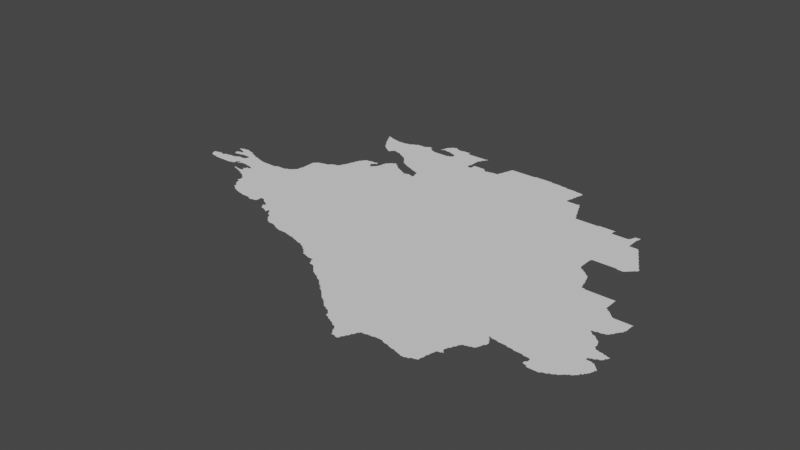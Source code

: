 # Source: krasnodar.blend  (saved by Blender 3.3.6; exported with 4.5.12 LTS)
import bpy
from mathutils import Matrix  # noqa: F401  (used for matrix-valued properties, if any)

bpy.ops.wm.read_factory_settings(use_empty=True)
scene = bpy.context.scene
scene.name = 'Scene'

# ---- collections
col_collection = bpy.data.collections.new('Collection'); scene.collection.children.link(col_collection)

# ---- node groups
ng_auto_smooth = bpy.data.node_groups.new('Auto Smooth', 'GeometryNodeTree')
_s = ng_auto_smooth.interface.new_socket(name='Geometry', in_out='OUTPUT', socket_type='NodeSocketGeometry')
_s = ng_auto_smooth.interface.new_socket(name='Geometry', in_out='INPUT', socket_type='NodeSocketGeometry')
_s = ng_auto_smooth.interface.new_socket(name='Angle', in_out='INPUT', socket_type='NodeSocketFloat')
_s.subtype = 'ANGLE'
_s.min_value = 0.0
_s.max_value = 3.142
ng_auto_smooth.is_modifier = True
_N = ng_auto_smooth.nodes; _L = ng_auto_smooth.links
n0 = _N.new('NodeGroupOutput'); n0.name = 'Group Output'; n0.location = (480, -100)
n1 = _N.new('NodeGroupInput'); n1.name = 'Group Input'; n1.location = (-420, -300)
n2 = _N.new('NodeGroupInput'); n2.name = 'Group Input.001'; n2.location = (-60, -100)
n3 = _N.new('GeometryNodeSetShadeSmooth'); n3.name = 'Set Shade Smooth'; n3.location = (120, -100)
n3.domain = 'EDGE'
n4 = _N.new('GeometryNodeSetShadeSmooth'); n4.name = 'Set Shade Smooth.001'; n4.location = (300, -100)
n5 = _N.new('GeometryNodeInputMeshEdgeAngle'); n5.name = 'Edge Angle'; n5.location = (-420, -220)
n6 = _N.new('GeometryNodeInputEdgeSmooth'); n6.name = 'Is Edge Smooth'; n6.location = (-60, -160)
n7 = _N.new('GeometryNodeInputShadeSmooth'); n7.name = 'Is Face Smooth'; n7.location = (-240, -340)
n8 = _N.new('FunctionNodeBooleanMath'); n8.name = 'Boolean Math'; n8.location = (-60, -220)
n9 = _N.new('FunctionNodeCompare'); n9.name = 'Compare'; n9.location = (-240, -180)
n9.operation = 'LESS_EQUAL'
_L.new(n5.outputs[0], n9.inputs[0])
_L.new(n4.outputs[0], n0.inputs[0])
_L.new(n1.outputs[1], n9.inputs[1])
_L.new(n9.outputs[0], n8.inputs[0])
_L.new(n7.outputs[0], n8.inputs[1])
_L.new(n2.outputs[0], n3.inputs[0])
_L.new(n6.outputs[0], n3.inputs[1])
_L.new(n3.outputs[0], n4.inputs[0])
_L.new(n8.outputs[0], n3.inputs[2])
n0.is_active_output = True

# ---- world
world_world = bpy.data.worlds.new('World'); scene.world = world_world
world_world.use_nodes = True; world_world.node_tree.nodes.clear()
_N = world_world.node_tree.nodes; _L = world_world.node_tree.links
n0 = _N.new('ShaderNodeOutputWorld'); n0.name = 'World Output'; n0.location = (300, 300)
n1 = _N.new('ShaderNodeBackground'); n1.name = 'Background'; n1.location = (10, 300)
n1.inputs[0].default_value = (0.05088, 0.05088, 0.05088, 1.0)
_L.new(n1.outputs[0], n0.inputs[0])
n0.is_active_output = True
world_world.color = (0.05088, 0.05088, 0.05088)
world_world.use_sun_shadow = False
world_world.sun_shadow_jitter_overblur = 0.0

# ---- meshes
me_mesh = bpy.data.meshes.new('Mesh')
me_mesh.from_pydata([(36.72, 45.12, -4.578e-08), (36.73, 45.12, -8.52e-08), (36.75, 45.12, -8.324e-08), (36.77, 45.12, -8.324e-08), (36.79, 45.12, -9.515e-08), (36.6, 45.2, -5.438e-08), (36.6, 45.2, -4.217e-08), (36.62, 45.16, -6.592e-08), (36.62, 45.17, -7.713e-08), (36.61, 45.19, -8.93e-08), (36.61, 45.2, -7.937e-08), (36.64, 45.14, -4.439e-08), (36.63, 45.15, -8.755e-08), (36.63, 45.21, -8.751e-08), (36.65, 45.14, -8.086e-08), (36.72, 45.18, -9.988e-08), (36.65, 45.21, -9.43e-08), (36.66, 45.22, -4.439e-08), (36.67, 45.13, -8.99e-08), (36.67, 45.22, -7.547e-08), (36.69, 45.13, -9.002e-08), (36.69, 45.22, -6.57e-08), (36.71, 45.13, -9.525e-08), (36.71, 45.21, -9.151e-08), (36.7, 45.22, -3.329e-08), (36.73, 45.21, -8.826e-08), (36.74, 45.22, -3.329e-08), (36.75, 45.23, -7.814e-08), (36.76, 45.41, -4.217e-08), (36.76, 45.42, -4.217e-08), (36.77, 45.23, -9.409e-08), (36.76, 45.41, -7.491e-08), (36.76, 45.42, -8.99e-08), (36.77, 45.41, -9.341e-08), (36.77, 45.41, -4.162e-08), (36.78, 45.41, -6.511e-08), (36.79, 45.41, -1.004e-07), (36.77, 45.43, -7.732e-08), (36.79, 45.23, -9.458e-08), (36.8, 45.24, -4.162e-08), (36.8, 45.31, -5.693e-08), (36.79, 45.33, -8.384e-08), (36.79, 45.35, -8.305e-08), (36.8, 45.4, -4.528e-08), (36.79, 45.43, -9.926e-08), (36.79, 45.44, -6.352e-08), (36.81, 45.12, -1.073e-07), (36.83, 45.12, -8.74e-08), (36.85, 45.12, -8.74e-08), (36.87, 45.12, -8.74e-08), (36.89, 45.12, -8.74e-08), (36.91, 45.12, -7.918e-08), (36.92, 45.12, -4.162e-08), (37.03, 45.07, -4.162e-08), (37.04, 45.07, -6.511e-08), (37.04, 45.07, -5.716e-08), (37.06, 45.06, -4.439e-08), (37.05, 45.07, -8.157e-08), (37.05, 45.07, -7.14e-08), (37.06, 45.07, -9.427e-08), (37.06, 45.07, -8.016e-08), (37.07, 45.06, -7.277e-08), (37.07, 45.07, -8.914e-08), (37.09, 45.05, -8.664e-08), (37.09, 45.07, -8.48e-08), (37.12, 45.04, -4.439e-08), (37.11, 45.05, -9.43e-08), (37.11, 45.06, -6.972e-08), (36.81, 45.24, -6.876e-08), (36.81, 45.31, -8.956e-08), (36.81, 45.35, -9.311e-08), (36.81, 45.36, -5.76e-08), (36.81, 45.4, -1.035e-07), (36.83, 45.24, -7.588e-08), (36.83, 45.31, -8.975e-08), (36.84, 45.33, -9.988e-08), (36.83, 45.36, -8.157e-08), (36.83, 45.39, -8.914e-08), (36.85, 45.24, -8.299e-08), (36.85, 45.32, -8.279e-08), (36.86, 45.34, -9.988e-08), (36.84, 45.37, -4.162e-08), (36.84, 45.38, -3.329e-08), (36.85, 45.37, -4.772e-08), (36.85, 45.38, -4.994e-08), (36.85, 45.37, -7.491e-08), (36.85, 45.38, -6.076e-08), (36.86, 45.37, -9.277e-08), (36.86, 45.38, -9.918e-08), (36.85, 45.36, -9.739e-08), (36.85, 45.39, -9.848e-08), (36.87, 45.44, -9.281e-08), (36.89, 45.25, -1.023e-07), (36.87, 45.25, -9.143e-08), (36.87, 45.32, -6.784e-08), (36.89, 45.26, -6.409e-08), (36.88, 45.32, -4.162e-08), (36.89, 45.33, -9.475e-08), (36.89, 45.43, -9.848e-08), (36.91, 45.27, -8.523e-08), (36.91, 45.33, -9.237e-08), (36.91, 45.43, -9.169e-08), (36.93, 45.13, -9.221e-08), (36.93, 45.27, -8.975e-08), (36.93, 45.33, -9.152e-08), (36.93, 45.43, -8.08e-08), (36.95, 45.13, -9.126e-08), (36.95, 45.27, -9.144e-08), (36.95, 45.33, -9.261e-08), (36.95, 45.41, -9.633e-08), (36.94, 45.42, -5.438e-08), (36.97, 45.14, -8.061e-08), (36.97, 45.15, -9.019e-08), (36.97, 45.15, -9.739e-08), (36.97, 45.17, -9.192e-08), (36.97, 45.27, -9.28e-08), (36.97, 45.33, -9.094e-08), (36.98, 45.4, -7.649e-08), (36.97, 45.41, -8.25e-08), (36.98, 45.15, -5.951e-08), (36.98, 45.15, -4.162e-08), (36.99, 45.18, -5.993e-08), (36.99, 45.19, -9.848e-08), (36.99, 45.29, -7.951e-08), (37.0, 45.31, 3.61e-08), (36.99, 45.33, -8.192e-08), (36.99, 45.39, -8.872e-08), (37.01, 45.15, -3.329e-08), (37.01, 45.15, -3.329e-08), (37.01, 45.15, -4.994e-08), (37.01, 45.16, -4.994e-08), (37.02, 45.15, -4.217e-08), (37.02, 45.16, -8.99e-08), (37.02, 45.17, -7.588e-08), (37.01, 45.19, -9.845e-08), (37.03, 45.29, -9.988e-08), (37.01, 45.39, -8.25e-08), (37.02, 45.16, -5.527e-08), (37.03, 45.17, -9.067e-08), (37.03, 45.37, -9.848e-08), (37.03, 45.38, -5.76e-08), (37.06, 45.18, -4.162e-08), (37.04, 45.18, -6.293e-08), (37.05, 45.18, -7.879e-08), (37.06, 45.18, -9.478e-08), (37.05, 45.37, -9.073e-08), (37.07, 45.18, -4.994e-08), (37.09, 45.3, -9.364e-08), (37.07, 45.37, -8.49e-08), (37.09, 45.18, -6.48e-08), (37.09, 45.36, -7.369e-08), (37.11, 45.18, -8.305e-08), (37.11, 45.35, -9.448e-08), (37.1, 45.36, -4.162e-08), (36.81, 45.44, -7.915e-08), (36.83, 45.44, -8.517e-08), (36.85, 45.45, -8.674e-08), (36.89, 45.44, -5.76e-08), (37.37, 44.79, -7.584e-08), (37.39, 44.75, -7.803e-08), (37.39, 44.77, -9.253e-08), (37.39, 44.79, -9.791e-08), (37.41, 44.74, -8.381e-08), (37.41, 44.75, -9.799e-08), (37.44, 44.72, -7.654e-08), (37.43, 44.73, -9.182e-08), (37.13, 45.04, -1.018e-07), (37.13, 45.06, -4.994e-08), (37.15, 45.03, -8.694e-08), (37.15, 45.06, -4.994e-08), (37.15, 45.09, -4.162e-08), (37.15, 45.09, -3.329e-08), (37.15, 45.09, -8.186e-08), (37.15, 45.1, -7.741e-08), (37.16, 45.1, -9.988e-08), (37.16, 45.09, -5.327e-08), (37.16, 45.11, -6.904e-08), (37.18, 45.02, -4.412e-08), (37.17, 45.03, -9.369e-08), (37.17, 45.07, -9.257e-08), (37.17, 45.09, -9.766e-08), (37.17, 45.11, -9.926e-08), (37.19, 45.01, -9.648e-08), (37.21, 45.13, -1e-07), (37.17, 45.13, -8.918e-08), (37.22, 45.0, -4.412e-08), (37.21, 45.01, -8.556e-08), (37.23, 44.99, -8.032e-08), (37.26, 44.98, -7.628e-08), (37.25, 44.99, -9.317e-08), (37.28, 44.96, -3.329e-08), (37.27, 44.97, -8.643e-08), (37.3, 44.89, -4.439e-08), (37.3, 44.89, -5.28e-08), (37.29, 44.95, -7.894e-08), (37.38, 45.05, -9.988e-08), (37.31, 44.87, -7.491e-08), (37.31, 44.89, -9.28e-08), (37.31, 44.89, -8.74e-08), (37.32, 44.89, -9.589e-08), (37.32, 44.91, -9.553e-08), (37.31, 44.93, -8.472e-08), (37.31, 44.95, -9.926e-08), (37.34, 44.84, -4.439e-08), (37.34, 44.85, -7.109e-08), (37.33, 44.87, -9.587e-08), (37.35, 44.81, -7.135e-08), (37.35, 44.83, -9.349e-08), (37.37, 44.81, -9.959e-08), (37.13, 45.17, -8.435e-08), (37.13, 45.22, -9.988e-08), (37.19, 45.33, -9.891e-08), (37.13, 45.35, -8.874e-08), (37.15, 45.17, -8.983e-08), (37.15, 45.34, -8.566e-08), (37.18, 45.16, -4.528e-08), (37.17, 45.17, -9.936e-08), (37.17, 45.34, -6.972e-08), (37.19, 45.13, -9.002e-08), (37.19, 45.16, -8.428e-08), (37.18, 45.34, -4.439e-08), (37.21, 45.15, -9.579e-08), (37.21, 45.33, -9.275e-08), (37.23, 45.33, -9.094e-08), (37.32, 45.26, -9.988e-08), (37.25, 45.33, -8.975e-08), (37.27, 45.33, -8.99e-08), (37.29, 45.33, -8.975e-08), (37.31, 45.33, -9.426e-08), (37.33, 45.33, -9.432e-08), (37.35, 45.33, -9.418e-08), (37.37, 45.33, -9.758e-08), (37.37, 45.34, -5.845e-08), (37.43, 45.35, -9.886e-08), (37.39, 45.35, -8.263e-08), (37.41, 45.35, -8.99e-08), (37.5, 45.19, -9.988e-08), (37.45, 44.71, -8.383e-08), (37.48, 44.7, -4.162e-08), (37.47, 44.71, -9.246e-08), (37.49, 44.77, -9.988e-08), (37.49, 44.7, -8.028e-08), (37.51, 44.69, -8.738e-08), (37.54, 44.68, -4.162e-08), (37.53, 44.69, -9.246e-08), (37.55, 44.68, -7.796e-08), (37.57, 44.68, -9.765e-08), (37.59, 44.67, -8.647e-08), (37.61, 44.67, -8.928e-08), (37.71, 44.73, -9.988e-08), (37.63, 44.67, -9.156e-08), (37.65, 44.67, -9.313e-08), (37.67, 44.67, -8.827e-08), (37.69, 44.66, -6.564e-08), (37.69, 44.67, -9.848e-08), (37.71, 44.65, -8.639e-08), (37.73, 44.65, -8.48e-08), (37.75, 44.66, -9.418e-08), (37.64, 45.0, -9.988e-08), (37.84, 44.87, -9.988e-08), (37.52, 45.31, -9.364e-08), (37.45, 45.35, -9.418e-08), (37.47, 45.35, -9.002e-08), (37.49, 45.35, -9.848e-08), (37.49, 45.36, -6.835e-08), (37.51, 45.37, -8.785e-08), (37.53, 45.37, -9.926e-08), (37.53, 45.38, -6.928e-08), (37.75, 45.22, -9.988e-08), (37.55, 45.39, -8.971e-08), (37.56, 45.4, -9.407e-08), (37.57, 45.41, -7.095e-08), (37.58, 45.42, -4.578e-08), (37.59, 45.43, -9.614e-08), (37.65, 45.34, -9.364e-08), (37.59, 45.45, -9.039e-08), (37.6, 45.49, -7.852e-08), (37.6, 45.51, -5.842e-08), (37.6, 45.55, -6.851e-08), (37.6, 45.57, -7.491e-08), (37.6, 45.59, -7.491e-08), (37.6, 45.61, -8.257e-08), (37.6, 45.63, -6.945e-08), (37.6, 45.64, -3.329e-08), (37.59, 45.47, -9.503e-08), (37.6, 45.53, -8.389e-08), (37.61, 45.65, -8.5e-08), (37.62, 45.66, -5.527e-08), (37.67, 45.61, -9.988e-08), (37.63, 45.67, -9.033e-08), (37.64, 45.68, -5.438e-08), (37.72, 45.44, -9.988e-08), (37.65, 45.68, -7.937e-08), (37.67, 45.69, -8.796e-08), (37.69, 45.69, -9.151e-08), (37.7, 45.7, -3.329e-08), (37.73, 45.7, -9.77e-08), (37.71, 45.7, -7.218e-08), (37.75, 45.71, -8.883e-08), (37.76, 45.72, -3.329e-08), (37.76, 46.65, -7.058e-08), (37.74, 46.67, -3.329e-08), (37.74, 46.68, -4.772e-08), (37.75, 46.67, -7.741e-08), (37.75, 46.68, -8.99e-08), (37.75, 46.67, -4.412e-08), (37.76, 46.67, -9.427e-08), (37.75, 46.67, -8.279e-08), (37.74, 46.68, -4.162e-08), (37.75, 46.68, -4.162e-08), (37.77, 44.66, -7.284e-08), (37.79, 44.71, -8.981e-08), (37.79, 44.73, -8.73e-08), (37.78, 44.66, -4.162e-08), (37.78, 44.67, -9.114e-08), (37.79, 44.67, -8.386e-08), (37.79, 44.67, -9.739e-08), (37.79, 44.69, -8.953e-08), (37.8, 44.67, -6.382e-08), (37.8, 44.67, -4.528e-08), (37.81, 44.73, -9.093e-08), (37.84, 44.72, -8.015e-08), (37.83, 44.73, -9.5e-08), (37.86, 44.7, -6.57e-08), (37.85, 44.71, -8.695e-08), (37.87, 44.69, -7.787e-08), (37.9, 44.68, -5.771e-08), (37.89, 44.69, -9.5e-08), (37.92, 44.62, -4.412e-08), (37.91, 44.63, -3.329e-08), (37.91, 44.63, -7.741e-08), (37.91, 44.64, -4.772e-08), (37.92, 44.63, -8.499e-08), (37.92, 44.64, -7.741e-08), (37.92, 44.64, -3.329e-08), (37.91, 44.67, -8.956e-08), (37.93, 44.6, -6.084e-08), (37.93, 44.61, -9.411e-08), (37.93, 44.65, -8.523e-08), (37.93, 44.67, -9.926e-08), (37.95, 44.59, -8.45e-08), (37.98, 44.58, -4.439e-08), (37.97, 44.59, -9.328e-08), (37.98, 44.76, -9.988e-08), (37.99, 44.58, -8.693e-08), (38.01, 44.57, -8.914e-08), (38.02, 44.56, -4.162e-08), (38.03, 44.56, -4.162e-08), (38.02, 44.56, -8.99e-08), (38.03, 44.57, -8.357e-08), (38.03, 44.56, -7.491e-08), (38.03, 44.57, -6.12e-08), (38.03, 44.58, -4.861e-08), (38.03, 44.59, -9.951e-08), (38.05, 44.59, -9.955e-08), (38.06, 44.55, -3.329e-08), (38.05, 44.58, -5.327e-08), (38.08, 44.54, -5.438e-08), (38.07, 44.55, -8.148e-08), (38.07, 44.55, -8.449e-08), (38.08, 44.55, -9.739e-08), (38.07, 44.57, -9.392e-08), (37.93, 45.21, -9.988e-08), (38.06, 44.96, -9.988e-08), (37.86, 45.32, -8.74e-08), (37.85, 45.58, -9.988e-08), (38.08, 45.49, -9.988e-08), (38.01, 45.34, -7.491e-08), (37.77, 45.73, -8.848e-08), (37.78, 45.74, -4.528e-08), (37.79, 45.74, -8.547e-08), (37.81, 45.75, -9.72e-08), (37.83, 45.75, -5.052e-08), (38.05, 45.75, -9.988e-08), (37.85, 45.77, -9.024e-08), (37.86, 45.79, -7.753e-08), (37.86, 45.8, -4.162e-08), (37.87, 45.81, -9.722e-08), (37.88, 45.83, -8.025e-08), (37.88, 45.84, -4.412e-08), (37.89, 45.85, -9.299e-08), (37.89, 45.87, -8.738e-08), (37.9, 45.89, -7.237e-08), (37.9, 45.9, -4.439e-08), (38.07, 45.99, -1.037e-07), (37.91, 45.91, -9.473e-08), (37.91, 45.93, -8.777e-08), (37.92, 45.95, -9.62e-08), (37.92, 45.96, -7.232e-08), (37.93, 45.97, -9.195e-08), (37.93, 45.99, -7.468e-08), (37.95, 45.99, -9.841e-08), (37.95, 46.01, -8.188e-08), (37.97, 46.03, -8.218e-08), (37.98, 46.04, -3.329e-08), (37.99, 46.04, -6.953e-08), (38.01, 46.04, -7.915e-08), (38.03, 46.05, -8.48e-08), (38.05, 46.05, -8.952e-08), (38.07, 46.01, -9.614e-08), (38.07, 46.05, -9.144e-08), (37.94, 46.4, -5.527e-08), (37.95, 46.39, -8.809e-08), (37.97, 46.38, -6.792e-08), (37.97, 46.39, -9.848e-08), (37.99, 46.37, -8.707e-08), (38.01, 46.37, -8.065e-08), (38.01, 46.39, -9.76e-08), (38.02, 46.39, -8.286e-08), (38.08, 46.4, -3.329e-08), (37.78, 46.61, -7.01e-08), (37.77, 46.63, -8.785e-08), (37.77, 46.65, -9.926e-08), (37.77, 46.67, -8.723e-08), (37.8, 46.58, -6.193e-08), (37.79, 46.59, -8.505e-08), (37.79, 46.61, -9.634e-08), (37.8, 46.63, -9.988e-08), (37.79, 46.66, -7.486e-08), (37.82, 46.54, -9.43e-08), (37.81, 46.55, -8.2e-08), (37.81, 46.57, -1.04e-07), (37.81, 46.65, -9.246e-08), (37.8, 46.66, -4.162e-08), (37.84, 46.51, -7.311e-08), (37.83, 46.53, -9.006e-08), (37.83, 46.65, -8.529e-08), (37.86, 46.48, -8.494e-08), (37.85, 46.49, -8.472e-08), (37.85, 46.51, -9.926e-08), (37.85, 46.64, -8.076e-08), (37.88, 46.45, -7.311e-08), (37.87, 46.47, -9.052e-08), (37.87, 46.64, -8.256e-08), (37.89, 46.43, -7.698e-08), (37.89, 46.45, -9.926e-08), (37.93, 46.63, -9.887e-08), (37.89, 46.63, -9.811e-08), (37.89, 46.64, -4.756e-08), (37.91, 46.42, -6.95e-08), (37.91, 46.43, -9.849e-08), (37.91, 46.63, -9.364e-08), (37.93, 46.41, -9.083e-08), (37.95, 46.63, -9.722e-08), (37.97, 46.48, -9.988e-08), (37.97, 46.63, -9.156e-08), (37.99, 46.63, -9.089e-08), (38.01, 46.63, -9.536e-08), (38.02, 46.64, -4.439e-08), (38.03, 46.41, -9.663e-08), (38.03, 46.64, -6.187e-08), (38.05, 46.41, -9.264e-08), (38.21, 46.52, -9.988e-08), (38.05, 46.64, -9.258e-08), (38.07, 46.41, -9.585e-08), (38.07, 46.65, -9.079e-08), (38.08, 46.66, -4.217e-08), (38.14, 44.48, -6.549e-08), (38.16, 44.46, -4.162e-08), (38.15, 44.47, -9.377e-08), (38.18, 44.44, -3.329e-08), (38.17, 44.45, -7.657e-08), (38.19, 44.43, -7.778e-08), (38.21, 44.42, -7.325e-08), (38.21, 44.43, -9.939e-08), (38.23, 44.42, -8.324e-08), (38.25, 44.42, -8.324e-08), (38.27, 44.42, -8.468e-08), (38.29, 44.41, -8.694e-08), (38.35, 44.51, -9.988e-08), (38.31, 44.4, -6.409e-08), (38.31, 44.41, -9.681e-08), (38.33, 44.39, -8.98e-08), (38.35, 44.38, -7.954e-08), (38.35, 44.39, -9.661e-08), (38.37, 44.38, -8.091e-08), (38.39, 44.37, -8.99e-08), (38.09, 44.53, -8.324e-08), (38.14, 44.56, -9.988e-08), (38.23, 44.77, -9.988e-08), (38.11, 44.52, -6.606e-08), (38.11, 44.53, -9.748e-08), (38.13, 44.49, -7.749e-08), (38.13, 44.51, -9.723e-08), (38.49, 44.77, -9.988e-08), (38.22, 45.16, -9.988e-08), (38.32, 44.99, -9.988e-08), (38.46, 45.22, -9.988e-08), (38.1, 45.29, -9.988e-08), (38.19, 45.32, -7.491e-08), (38.23, 45.36, -9.988e-08), (38.39, 45.34, -8.74e-08), (38.3, 45.47, -9.988e-08), (38.27, 45.68, -9.988e-08), (38.09, 45.95, -9.874e-08), (38.09, 45.97, -8.032e-08), (38.08, 45.98, -4.412e-08), (38.09, 46.01, -7.627e-08), (38.09, 46.03, -9.926e-08), (38.09, 46.05, -9.369e-08), (38.1, 46.06, -4.162e-08), (38.11, 45.95, -9.34e-08), (38.12, 45.96, -6.126e-08), (38.11, 46.03, -8.382e-08), (38.11, 46.05, -9.38e-08), (38.11, 46.06, -5.577e-08), (38.19, 45.94, -9.988e-08), (38.13, 45.97, -9.05e-08), (38.14, 45.98, -5.327e-08), (38.12, 46.04, -4.162e-08), (38.12, 46.04, -3.329e-08), (38.15, 45.99, -9.153e-08), (38.16, 46.01, -9.436e-08), (38.16, 46.02, -7.254e-08), (38.17, 46.03, -9.932e-08), (38.17, 46.05, -8.914e-08), (38.17, 46.07, -8.756e-08), (38.22, 46.1, -9.988e-08), (38.32, 45.99, -9.988e-08), (38.39, 46.08, -8.878e-08), (38.39, 46.07, -9.555e-08), (38.09, 46.4, -6.717e-08), (38.11, 46.4, -7.267e-08), (38.14, 46.38, -6.95e-08), (38.13, 46.39, -9.095e-08), (38.15, 46.37, -7.787e-08), (38.18, 46.09, -7.759e-08), (38.18, 46.1, -5.527e-08), (38.18, 46.36, -7.596e-08), (38.17, 46.37, -9.64e-08), (38.19, 46.11, -8.928e-08), (38.2, 46.12, -5.327e-08), (38.19, 46.35, -8.238e-08), (38.21, 46.13, -8.768e-08), (38.22, 46.14, -4.162e-08), (38.22, 46.34, -6.703e-08), (38.21, 46.35, -9.597e-08), (38.23, 46.15, -8.043e-08), (38.24, 46.32, -6.703e-08), (38.23, 46.33, -9.37e-08), (38.25, 46.15, -8.811e-08), (38.26, 46.17, -8.195e-08), (38.26, 46.17, -5.993e-08), (38.25, 46.16, -8.99e-08), (38.25, 46.17, -4.217e-08), (38.25, 46.16, -5.527e-08), (38.26, 46.3, -6.703e-08), (38.25, 46.31, -9.38e-08), (38.31, 46.13, -9.326e-08), (38.27, 46.15, -9.587e-08), (38.27, 46.16, -6.516e-08), (38.28, 46.27, -6.796e-08), (38.27, 46.29, -9.864e-08), (38.33, 46.11, -9.543e-08), (38.29, 46.15, -7.395e-08), (38.29, 46.25, -7.55e-08), (38.29, 46.27, -9.725e-08), (38.3, 46.14, -3.329e-08), (38.31, 46.23, -7.952e-08), (38.31, 46.25, -9.926e-08), (38.32, 46.12, -6.326e-08), (38.34, 46.22, -5.438e-08), (38.33, 46.23, -9.573e-08), (38.35, 46.09, -9.926e-08), (38.35, 46.1, -7.299e-08), (38.35, 46.21, -8.685e-08), (38.37, 46.09, -8.472e-08), (38.38, 46.2, -4.412e-08), (38.37, 46.21, -9.932e-08), (38.39, 46.19, -8.032e-08), (38.09, 46.67, -8.473e-08), (38.11, 46.67, -9.508e-08), (38.12, 46.68, -6.193e-08), (38.13, 46.69, -8.867e-08), (38.15, 46.69, -9.275e-08), (38.17, 46.69, -9.275e-08), (38.21, 46.69, -9.81e-08), (38.19, 46.69, -9.275e-08), (38.23, 46.69, -9.926e-08), (38.23, 46.7, -7.058e-08), (38.29, 46.69, -1.017e-07), (38.25, 46.71, -8.826e-08), (38.26, 46.72, -6.086e-08), (38.33, 46.67, -9.492e-08), (38.29, 46.71, -8.876e-08), (38.31, 46.69, -8.038e-08), (38.35, 46.66, -8.128e-08), (38.32, 46.68, -4.217e-08), (38.39, 46.65, -9.87e-08), (38.37, 46.65, -9.791e-08), (38.37, 46.66, -4.756e-08), (38.27, 46.72, -7.38e-08), (38.29, 46.73, -7.797e-08), (38.39, 46.74, -4.994e-08), (38.39, 46.74, -6.853e-08), (38.39, 46.74, -3.329e-08), (38.39, 46.74, -5.993e-08), (38.4, 46.74, -6.076e-08), (38.4, 46.75, -7.142e-08), (38.4, 46.76, -4.162e-08), (38.43, 44.37, -8.99e-08), (38.45, 44.37, -8.99e-08), (38.47, 44.37, -8.983e-08), (38.5, 44.36, -3.329e-08), (38.49, 44.37, -9.973e-08), (38.51, 44.36, -7.417e-08), (38.53, 44.36, -8.615e-08), (38.55, 44.35, -9.83e-08), (38.57, 44.35, -9.111e-08), (38.6, 44.34, -7.049e-08), (38.59, 44.35, -9.535e-08), (38.61, 44.34, -7.513e-08), (38.63, 44.33, -8.768e-08), (38.71, 44.44, -9.988e-08), (38.66, 44.32, -6.791e-08), (38.65, 44.33, -9.246e-08), (38.67, 44.32, -9.215e-08), (38.69, 44.31, -8.529e-08), (38.71, 44.31, -9.516e-08), (38.7, 44.86, -9.988e-08), (38.6, 45.07, -9.988e-08), (38.47, 45.52, -9.988e-08), (38.61, 45.33, -9.364e-08), (38.74, 45.24, -9.988e-08), (38.58, 45.73, -9.988e-08), (38.43, 46.05, -9.668e-08), (38.41, 46.07, -8.566e-08), (38.43, 46.06, -6.3e-08), (38.51, 45.97, -9.988e-08), (38.45, 46.05, -8.684e-08), (38.47, 46.03, -9.879e-08), (38.47, 46.04, -6.638e-08), (38.49, 46.03, -9.89e-08), (38.49, 46.04, -5.845e-08), (38.51, 46.04, -8.091e-08), (38.53, 46.05, -8.756e-08), (38.57, 46.04, -7.534e-08), (38.55, 46.04, -7.759e-08), (38.57, 46.03, -9.77e-08), (38.58, 46.07, -4.661e-08), (38.59, 46.03, -9.97e-08), (38.59, 46.05, -9.8e-08), (38.59, 46.07, -9.692e-08), (38.72, 45.88, -9.988e-08), (38.42, 46.18, -4.162e-08), (38.41, 46.19, -9.446e-08), (38.43, 46.18, -8.377e-08), (38.45, 46.17, -8.972e-08), (38.47, 46.16, -6.733e-08), (38.47, 46.17, -9.961e-08), (38.49, 46.15, -8.664e-08), (38.52, 46.14, -5.438e-08), (38.51, 46.15, -9.522e-08), (38.61, 46.53, -9.988e-08), (38.53, 46.14, -8.641e-08), (38.55, 46.13, -8.972e-08), (38.58, 46.09, -4.994e-08), (38.57, 46.11, -6.616e-08), (38.57, 46.13, -9.929e-08), (38.66, 46.09, -9.988e-08), (38.71, 46.25, -9.988e-08), (38.41, 46.65, -9.416e-08), (38.43, 46.65, -9.156e-08), (38.45, 46.65, -9.391e-08), (38.47, 46.65, -9.275e-08), (38.51, 46.65, -9.275e-08), (38.53, 46.65, -9.253e-08), (38.55, 46.65, -9.284e-08), (38.55, 46.66, -5.261e-08), (38.57, 46.66, -7.708e-08), (38.58, 46.72, -7.279e-08), (38.59, 46.67, -8.888e-08), (38.6, 46.69, -8.089e-08), (38.59, 46.71, -8.664e-08), (38.61, 46.75, -9.988e-08), (38.77, 46.75, -9.988e-08), (38.4, 46.74, -4.162e-08), (38.41, 46.75, -9.062e-08), (38.41, 46.77, -9.246e-08), (38.42, 46.81, -7.074e-08), (38.42, 46.82, -4.162e-08), (38.43, 46.76, -8.157e-08), (38.41, 46.79, -9.842e-08), (38.43, 46.83, -9.04e-08), (38.44, 46.84, -5.868e-08), (38.45, 46.76, -8.386e-08), (38.45, 46.85, -8.616e-08), (38.47, 46.75, -8.928e-08), (38.46, 46.86, -6.058e-08), (38.47, 46.87, -7.787e-08), (38.49, 46.75, -9.43e-08), (38.49, 46.87, -9.573e-08), (38.49, 46.88, -5.216e-08), (38.52, 46.74, -4.162e-08), (38.51, 46.75, -9.012e-08), (38.51, 46.87, -8.99e-08), (38.5, 46.88, -3.329e-08), (38.53, 46.74, -7.277e-08), (38.53, 46.86, -7.595e-08), (38.55, 46.73, -8.694e-08), (38.57, 46.73, -9.566e-08), (38.55, 46.85, -9.564e-08), (38.54, 46.86, -4.439e-08), (38.57, 46.85, -9.215e-08), (38.59, 46.85, -9.458e-08), (38.6, 46.86, -4.162e-08), (38.61, 46.86, -5.427e-08), (38.63, 46.86, -8.244e-08), (38.65, 46.86, -8.164e-08), (38.69, 46.83, -1.008e-07), (38.67, 46.86, -8.606e-08), (38.68, 46.85, -8.74e-08), (38.68, 46.87, -7.908e-08), (38.71, 46.83, -9.514e-08), (39.02, 44.13, -6.835e-08), (39.01, 44.15, -8.664e-08), (39.04, 44.1, -3.329e-08), (39.03, 44.11, -8.358e-08), (39.03, 44.13, -9.853e-08), (38.73, 44.3, -6.207e-08), (38.73, 44.31, -9.926e-08), (38.75, 44.29, -8.928e-08), (38.77, 44.28, -6.835e-08), (38.77, 44.29, -9.76e-08), (38.8, 44.26, -4.162e-08), (38.79, 44.27, -8.959e-08), (38.81, 44.25, -8.453e-08), (38.83, 44.23, -7.468e-08), (38.83, 44.25, -9.666e-08), (38.85, 44.21, -7.627e-08), (38.85, 44.23, -9.384e-08), (38.93, 44.4, -9.988e-08), (38.87, 44.19, -7.87e-08), (38.87, 44.21, -9.643e-08), (38.89, 44.19, -9.089e-08), (38.91, 44.18, -7.111e-08), (38.91, 44.19, -9.744e-08), (38.93, 44.18, -7.29e-08), (38.95, 44.17, -8.94e-08), (38.97, 44.17, -8.952e-08), (38.99, 44.17, -9.089e-08), (39.13, 44.53, -9.988e-08), (39.01, 44.17, -9.959e-08), (38.84, 44.66, -9.988e-08), (38.9, 44.88, -9.988e-08), (39.06, 44.76, -9.988e-08), (38.85, 45.14, -9.988e-08), (39.05, 45.15, -9.988e-08), (38.83, 45.33, -4.994e-08), (38.98, 45.46, -9.988e-08), (38.92, 45.34, -8.74e-08), (39.06, 45.32, -8.74e-08), (38.86, 45.74, -9.988e-08), (39.12, 45.78, -9.988e-08), (38.82, 46.11, -9.988e-08), (39.02, 46.04, -9.988e-08), (38.83, 46.46, -9.988e-08), (38.94, 46.26, -9.988e-08), (39.17, 46.27, -9.988e-08), (38.87, 46.65, -9.893e-08), (38.86, 46.61, -9.149e-08), (38.87, 46.63, -9.209e-08), (38.87, 46.69, -9.387e-08), (38.87, 46.57, -9.568e-08), (38.86, 46.59, -8.416e-08), (38.87, 46.67, -9.038e-08), (38.87, 46.71, -9.275e-08), (38.89, 46.57, -9.6e-08), (39.01, 46.44, -9.988e-08), (38.91, 46.57, -9.772e-08), (38.91, 46.61, -9.296e-08), (38.91, 46.63, -8.122e-08), (38.91, 46.59, -9.968e-08), (38.93, 46.63, -8.99e-08), (38.95, 46.63, -8.997e-08), (38.97, 46.63, -9.156e-08), (38.99, 46.63, -9.662e-08), (39.05, 46.61, -9.912e-08), (39.01, 46.63, -9.458e-08), (39.03, 46.63, -8.779e-08), (38.76, 46.83, -9.275e-08), (38.81, 46.83, -9.275e-08), (38.83, 46.83, -9.488e-08), (38.85, 46.83, -9.364e-08), (38.87, 46.73, -9.215e-08), (38.87, 46.75, -9.77e-08), (38.87, 46.83, -9.364e-08), (38.88, 46.75, -6.249e-08), (38.89, 46.77, -8.711e-08), (38.89, 46.79, -9.509e-08), (38.89, 46.83, -9.364e-08), (38.9, 46.79, -7.068e-08), (38.91, 46.81, -9.095e-08), (38.91, 46.83, -9.364e-08), (38.92, 46.82, -4.162e-08), (38.92, 46.84, -8.856e-08), (38.93, 46.83, -7.741e-08), (38.93, 46.84, -7.491e-08), (38.93, 46.83, -3.329e-08), (38.93, 46.84, -4.162e-08), (38.92, 46.83, -6.909e-08), (39.05, 44.1, -8.284e-08), (39.07, 44.1, -9.6e-08), (39.1, 44.08, -4.217e-08), (39.09, 44.09, -8.718e-08), (39.12, 44.06, -6.622e-08), (39.11, 44.07, -8.558e-08), (39.14, 44.04, -3.329e-08), (39.13, 44.05, -9.466e-08), (39.16, 44.02, -3.329e-08), (39.15, 44.03, -8.394e-08), (39.17, 44.01, -8.569e-08), (39.19, 44.0, -8.175e-08), (39.19, 44.01, -9.863e-08), (39.23, 44.17, -9.988e-08), (39.21, 43.99, -8.737e-08), (39.23, 43.98, -7.311e-08), (39.23, 43.99, -9.812e-08), (39.26, 43.96, -4.412e-08), (39.25, 43.97, -9.196e-08), (39.27, 43.95, -8.647e-08), (39.3, 43.94, -6.023e-08), (39.29, 43.95, -9.937e-08), (39.32, 43.92, -5.527e-08), (39.31, 43.93, -8.859e-08), (39.34, 43.9, -4.162e-08), (39.33, 43.91, -8.602e-08), (39.35, 43.89, -8.138e-08), (39.42, 44.53, -9.988e-08), (39.34, 44.76, -9.988e-08), (39.24, 44.92, -9.988e-08), (39.14, 45.3, -9.988e-08), (39.25, 45.49, -9.988e-08), (39.29, 45.19, -9.988e-08), (39.24, 45.31, -8.74e-08), (39.31, 45.32, -4.994e-08), (39.32, 45.37, -9.988e-08), (39.39, 45.34, -8.74e-08), (39.41, 45.65, -9.988e-08), (39.33, 46.02, -9.988e-08), (39.29, 46.53, -9.988e-08), (39.36, 46.32, -9.988e-08), (39.04, 46.62, -6.703e-08), (39.07, 46.59, -9.827e-08), (39.06, 46.6, -6.703e-08), (39.09, 46.59, -9.926e-08), (39.09, 46.6, -5.261e-08), (39.14, 46.57, -9.988e-08), (39.11, 46.6, -7.708e-08), (39.13, 46.6, -8.416e-08), (39.15, 46.61, -8.707e-08), (39.17, 46.61, -9.076e-08), (39.19, 46.61, -9.494e-08), (39.21, 46.61, -9.77e-08), (39.22, 46.65, -7.142e-08), (39.22, 46.66, -4.162e-08), (39.21, 46.63, -9.077e-08), (39.23, 46.67, -9.349e-08), (39.23, 46.69, -8.694e-08), (39.24, 46.71, -7.481e-08), (39.25, 46.73, -9.677e-08), (39.24, 46.72, -4.528e-08), (39.25, 46.75, -8.92e-08), (39.26, 46.77, -7.955e-08), (39.26, 46.78, -5.375e-08), (39.29, 46.79, -1.048e-07), (39.27, 46.79, -8.99e-08), (39.31, 46.79, -9.156e-08), (39.33, 46.79, -9.156e-08), (39.35, 46.79, -9.156e-08), (39.41, 43.84, -7.132e-08), (39.44, 43.82, -6.633e-08), (39.43, 43.83, -9.217e-08), (39.46, 43.8, -5.327e-08), (39.45, 43.81, -8.501e-08), (39.48, 43.78, -4.217e-08), (39.47, 43.79, -8.791e-08), (39.5, 43.76, -3.329e-08), (39.49, 43.77, -8.536e-08), (39.51, 43.75, -8.451e-08), (39.53, 43.74, -7.391e-08), (39.53, 43.75, -1.057e-07), (39.56, 43.72, -6.597e-08), (39.55, 43.73, -9.033e-08), (39.58, 43.7, -8.078e-08), (39.57, 43.71, 2.383e-08), (39.6, 43.68, -4.217e-08), (39.59, 43.69, -8.835e-08), (39.61, 43.67, -8.282e-08), (39.62, 43.74, -9.988e-08), (39.68, 43.92, -9.988e-08), (39.64, 43.66, -5.438e-08), (39.63, 43.67, -9.82e-08), (39.65, 43.65, -8.612e-08), (39.68, 43.64, -4.162e-08), (39.67, 43.65, -9.664e-08), (39.37, 43.87, -7.829e-08), (39.37, 43.89, -9.548e-08), (39.4, 44.26, -9.988e-08), (39.39, 43.85, -7.491e-08), (39.39, 43.87, -9.76e-08), (39.41, 43.85, -9.545e-08), (39.44, 43.97, -9.988e-08), (39.56, 43.93, -8.74e-08), (39.51, 44.17, -9.988e-08), (39.54, 44.1, -7.491e-08), (39.65, 44.09, -9.988e-08), (39.52, 44.25, -9.988e-08), (39.56, 44.38, -4.994e-08), (39.56, 44.42, -4.994e-08), (39.57, 44.22, -2.497e-08), (39.56, 44.32, 0.0), (39.56, 44.46, 0.0), (39.61, 44.35, -9.988e-08), (39.7, 44.29, -9.988e-08), (39.63, 44.45, -9.988e-08), (39.56, 44.62, -9.364e-08), (39.6, 44.8, -9.988e-08), (39.56, 44.5, -4.994e-08), (39.63, 44.59, -9.988e-08), (39.88, 44.78, -9.988e-08), (39.45, 45.0, -9.988e-08), (39.55, 45.13, -4.994e-08), (39.6, 44.94, -9.988e-08), (39.57, 45.02, -8.74e-08), (39.7, 45.12, -9.988e-08), (39.68, 44.93, -7.491e-08), (39.5, 45.21, -9.988e-08), (39.58, 45.26, -8.74e-08), (39.54, 45.42, -9.832e-08), (39.63, 45.17, -9.988e-08), (39.72, 45.56, -9.988e-08), (39.63, 45.82, -9.988e-08), (39.57, 45.46, -4.994e-08), (39.6, 45.53, -9.364e-08), (39.51, 46.17, -9.988e-08), (39.65, 46.03, -9.988e-08), (39.64, 46.45, -9.988e-08), (39.77, 46.26, -9.988e-08), (39.43, 46.68, -9.988e-08), (39.53, 46.79, -9.963e-08), (39.37, 46.79, -9.094e-08), (39.39, 46.79, -9.275e-08), (39.41, 46.79, -9.275e-08), (39.43, 46.79, -9.275e-08), (39.45, 46.79, -9.215e-08), (39.47, 46.79, -9.364e-08), (39.51, 46.79, -9.783e-08), (39.49, 46.79, -9.364e-08), (39.54, 46.8, -4.439e-08), (39.55, 46.8, -4.994e-08), (39.59, 46.8, -8.339e-08), (39.57, 46.8, -4.994e-08), (39.61, 46.8, -7.644e-08), (39.63, 46.8, -7.491e-08), (39.65, 46.8, -7.491e-08), (39.67, 46.8, -7.491e-08), (39.84, 43.52, -4.162e-08), (39.85, 43.51, -7.787e-08), (39.88, 43.5, -7.775e-08), (39.87, 43.51, -9.722e-08), (39.9, 43.46, -4.412e-08), (39.9, 43.47, -7.833e-08), (39.89, 43.49, -9.528e-08), (39.92, 43.43, -7.295e-08), (39.91, 43.45, -9.012e-08), (39.93, 43.41, -8.017e-08), (39.93, 43.43, -9.963e-08), (39.95, 43.41, -9.439e-08), (39.98, 43.4, -4.236e-08), (39.97, 43.41, -9.583e-08), (40.03, 43.45, -9.507e-08), (39.7, 43.62, -4.412e-08), (39.69, 43.63, -9.392e-08), (39.72, 43.58, -4.412e-08), (39.71, 43.59, -8.305e-08), (39.71, 43.61, -9.328e-08), (39.73, 43.58, -8.152e-08), (39.76, 43.56, -6.934e-08), (39.75, 43.57, -9.198e-08), (39.77, 43.56, -7.67e-08), (39.84, 43.72, -9.988e-08), (39.79, 43.55, -8.749e-08), (39.81, 43.54, -9.017e-08), (39.83, 43.53, -9.732e-08), (40.06, 43.96, -9.988e-08), (39.82, 44.13, -9.988e-08), (40.1, 44.27, -9.988e-08), (39.71, 44.52, -9.988e-08), (39.97, 44.47, -9.988e-08), (39.75, 44.94, -8.74e-08), (39.82, 44.92, -2.497e-08), (39.82, 44.98, -9.988e-08), (39.94, 45.11, -9.988e-08), (39.9, 44.93, -9.988e-08), (39.94, 44.92, 4.994e-08), (40.04, 44.94, -9.676e-08), (39.86, 45.38, -9.988e-08), (39.97, 45.69, -9.988e-08), (39.84, 45.93, -9.988e-08), (39.92, 46.12, -9.988e-08), (40.08, 45.97, -9.988e-08), (39.95, 46.46, -9.988e-08), (39.74, 46.7, -9.988e-08), (39.87, 46.7, -9.988e-08), (39.98, 46.68, -9.988e-08), (39.69, 46.8, -7.491e-08), (39.71, 46.8, -6.73e-08), (39.73, 46.79, -9.848e-08), (39.73, 46.8, -4.756e-08), (39.75, 46.79, -9.276e-08), (39.77, 46.79, -9.275e-08), (39.79, 46.79, -9.058e-08), (39.81, 46.79, -8.902e-08), (39.83, 46.79, -8.685e-08), (39.85, 46.78, -8.775e-08), (39.87, 46.78, -7.816e-08), (39.89, 46.78, -6.73e-08), (39.91, 46.77, -9.797e-08), (39.91, 46.78, -4.756e-08), (39.93, 46.77, -9.515e-08), (39.95, 46.77, -9.463e-08), (39.97, 46.77, -9.058e-08), (39.99, 46.77, -8.902e-08), (40.0, 43.4, -5.882e-08), (40.01, 43.41, -8.144e-08), (40.01, 43.43, -9.597e-08), (40.03, 43.47, -9.356e-08), (40.02, 43.44, -5.771e-08), (40.05, 43.51, -9.474e-08), (40.04, 43.47, -6.409e-08), (40.05, 43.49, -8.536e-08), (40.06, 43.51, -6.638e-08), (40.07, 43.53, -8.785e-08), (40.07, 43.55, -9.926e-08), (40.08, 43.55, -6.928e-08), (40.09, 43.57, -9.595e-08), (40.11, 43.57, -9.26e-08), (40.13, 43.57, -8.819e-08), (40.23, 43.74, -9.988e-08), (40.15, 43.58, -8.468e-08), (40.17, 43.58, -8.069e-08), (40.19, 43.58, -5.842e-08), (40.21, 43.59, -9.508e-08), (40.2, 43.58, -4.162e-08), (40.23, 43.59, -9.089e-08), (40.25, 43.59, -9.018e-08), (40.27, 43.59, -8.983e-08), (40.3, 43.58, -4.578e-08), (40.29, 43.59, -9.527e-08), (40.31, 43.58, -7.401e-08), (40.26, 44.03, -9.988e-08), (40.14, 44.64, -9.988e-08), (40.36, 44.52, -9.988e-08), (40.44, 44.86, -9.988e-08), (40.16, 45.13, -9.988e-08), (40.24, 44.87, -9.988e-08), (40.23, 44.94, -8.74e-08), (40.32, 45.09, -9.988e-08), (40.3, 44.94, -7.491e-08), (40.06, 45.41, -9.988e-08), (40.39, 45.35, -9.988e-08), (40.21, 45.55, -9.988e-08), (40.25, 45.84, -9.988e-08), (40.39, 46.15, -9.988e-08), (40.46, 45.92, -9.988e-08), (40.18, 46.26, -9.988e-08), (40.25, 46.43, -9.761e-08), (40.27, 46.39, -9.48e-08), (40.28, 46.38, -6.523e-08), (40.31, 46.31, -9.082e-08), (40.29, 46.33, -9.848e-08), (40.29, 46.35, -8.785e-08), (40.28, 46.37, -7.401e-08), (40.33, 46.27, -9.445e-08), (40.31, 46.29, -9.681e-08), (40.3, 46.33, -6.638e-08), (40.15, 46.47, -9.988e-08), (40.06, 46.55, -9.023e-08), (40.09, 46.69, -9.966e-08), (40.07, 46.53, -9.562e-08), (40.07, 46.57, -8.92e-08), (40.07, 46.59, -9.257e-08), (40.08, 46.61, -6.842e-08), (40.09, 46.53, -9.483e-08), (40.08, 46.63, -8.359e-08), (40.09, 46.65, -8.823e-08), (40.09, 46.67, -9.104e-08), (40.11, 46.53, -9.364e-08), (40.1, 46.69, -5.76e-08), (40.1, 46.71, -7.852e-08), (40.13, 46.53, -9.364e-08), (40.15, 46.53, -9.364e-08), (40.17, 46.53, -9.573e-08), (40.21, 46.51, -9.711e-08), (40.19, 46.53, -9.38e-08), (40.2, 46.54, -3.329e-08), (40.23, 46.47, -9.501e-08), (40.21, 46.53, -8.777e-08), (40.2, 46.54, -4.578e-08), (40.24, 46.46, -7.612e-08), (40.23, 46.49, -8.424e-08), (40.22, 46.51, -6.409e-08), (40.25, 46.45, -8.2e-08), (40.26, 46.41, -7.955e-08), (40.26, 46.42, -4.412e-08), (40.01, 46.77, -8.685e-08), (40.05, 46.76, -8.588e-08), (40.03, 46.76, -8.359e-08), (40.07, 46.76, -9.406e-08), (40.09, 46.75, -9.848e-08), (40.09, 46.76, -4.756e-08), (40.11, 46.73, -8.674e-08), (40.11, 46.75, -8.531e-08), (40.52, 43.52, -4.162e-08), (40.53, 43.52, -7.14e-08), (40.55, 43.52, -8.92e-08), (40.56, 43.52, -4.162e-08), (40.33, 43.57, -9.914e-08), (40.35, 43.57, -9.073e-08), (40.37, 43.56, -5.327e-08), (40.37, 43.57, -9.915e-08), (40.39, 43.56, -8.016e-08), (40.41, 43.55, -9.66e-08), (40.47, 43.74, -9.988e-08), (40.43, 43.55, -9.134e-08), (40.45, 43.54, -7.985e-08), (40.45, 43.55, -9.928e-08), (40.47, 43.54, -8.279e-08), (40.49, 43.53, -8.92e-08), (40.51, 43.53, -9.349e-08), (40.6, 43.6, -9.988e-08), (40.57, 43.53, -9.221e-08), (40.67, 43.65, -9.878e-08), (40.59, 43.53, -7.976e-08), (40.6, 43.54, -5.951e-08), (40.61, 43.55, -9.603e-08), (40.65, 43.83, -9.988e-08), (40.63, 43.55, -9.028e-08), (40.4, 44.23, -9.988e-08), (40.63, 44.02, -9.988e-08), (40.59, 44.5, -9.988e-08), (40.81, 44.37, -9.988e-08), (40.72, 44.79, -9.988e-08), (40.56, 45.1, -9.988e-08), (40.57, 44.92, -9.364e-08), (40.58, 45.37, -9.988e-08), (40.42, 45.7, -9.988e-08), (40.73, 45.73, -9.988e-08), (40.67, 45.97, -9.988e-08), (40.32, 46.29, -6.084e-08), (40.35, 46.27, -9.156e-08), (40.37, 46.27, -9.174e-08), (40.38, 46.27, -9.495e-08), (40.45, 46.27, -9.276e-08), (40.47, 46.27, -9.276e-08), (40.49, 46.27, -9.364e-08), (40.52, 46.27, -9.364e-08), (40.55, 46.27, -9.364e-08), (40.57, 46.27, -1.018e-07), (40.57, 46.28, -4.926e-08), (40.65, 43.56, -6.992e-08), (40.66, 43.57, -8.213e-08), (40.66, 43.56, -3.329e-08), (40.66, 43.59, -8.359e-08), (40.67, 43.61, -8.738e-08), (40.67, 43.63, -9.111e-08), (40.69, 43.73, -8.551e-08), (40.68, 43.66, -6.242e-08), (40.68, 43.67, -6.48e-08), (40.68, 43.69, -7.937e-08), (40.69, 43.71, -8.756e-08), (40.72, 43.79, -9.259e-08), (40.71, 43.74, -4.994e-08), (40.71, 43.75, -9.988e-08), (40.73, 43.77, -9.322e-08), (40.73, 43.74, -4.786e-08), (40.73, 43.75, -9.926e-08), (40.73, 43.81, -8.684e-08), (40.73, 43.83, -9.848e-08), (40.75, 43.75, -7.848e-08), (40.74, 43.76, -5.28e-08), (40.74, 43.83, -6.638e-08), (40.8, 44.14, -9.988e-08), (40.75, 43.85, -8.965e-08), (40.77, 43.91, -9.771e-08), (40.75, 43.87, -9.926e-08), (40.77, 43.89, -9.035e-08), (40.76, 43.87, -7.058e-08), (40.78, 43.91, -6.895e-08), (40.79, 43.93, -9.94e-08), (40.81, 43.93, -8.953e-08), (40.83, 43.94, -7.967e-08), (40.89, 44.12, -9.468e-08), (40.85, 43.94, -5.845e-08), (40.85, 43.95, -1.004e-07), (40.87, 43.95, -9.246e-08), (40.88, 44.13, -9.72e-08), (40.89, 43.96, -7.591e-08), (40.89, 43.97, -9.024e-08), (40.89, 44.13, -6.326e-08), (40.89, 44.14, -4.162e-08), (40.9, 44.13, -3.329e-08), (40.9, 44.14, -4.162e-08), (40.88, 44.15, -9.739e-08), (40.96, 44.18, -9.988e-08), (40.9, 44.15, -9.114e-08), (40.9, 43.98, -6.04e-08), (40.9, 43.99, -7.401e-08), (40.91, 44.01, -8.737e-08), (40.91, 44.03, -9.956e-08), (40.91, 44.09, -9.848e-08), (40.91, 44.11, -8.229e-08), (40.9, 44.12, -4.217e-08), (40.91, 44.14, -6.927e-08), (40.92, 44.14, -7.422e-08), (40.92, 44.03, -6.3e-08), (40.93, 44.05, -8.462e-08), (40.93, 44.07, -9.023e-08), (40.92, 44.09, -7.283e-08), (40.93, 44.14, -7.454e-08), (40.95, 44.14, -8.234e-08), (40.83, 44.62, -9.988e-08), (41.03, 44.61, -9.988e-08), (41.05, 44.8, -9.988e-08), (40.78, 44.93, -4.994e-08), (40.86, 45.16, -9.988e-08), (40.84, 44.98, -9.988e-08), (40.86, 44.92, -8.74e-08), (40.77, 45.42, -9.988e-08), (40.89, 45.47, -9.876e-08), (40.97, 45.41, -9.919e-08), (40.93, 45.45, -8.583e-08), (40.95, 45.43, -9.317e-08), (40.85, 45.69, -9.789e-08), (40.85, 45.51, -9.436e-08), (40.84, 45.67, -9.251e-08), (40.87, 45.49, -9.665e-08), (40.86, 45.5, -8.418e-08), (40.84, 45.53, -8.759e-08), (40.84, 45.57, -8.74e-08), (40.84, 45.6, -8.74e-08), (40.84, 45.64, -8.74e-08), (40.87, 45.69, -8.99e-08), (40.89, 45.49, -7.399e-08), (40.89, 45.69, -8.99e-08), (40.91, 45.47, -7.77e-08), (40.91, 45.69, -9.278e-08), (40.92, 45.46, -4.217e-08), (40.93, 45.69, -9.422e-08), (40.94, 45.44, -6.326e-08), (40.95, 45.69, -9.156e-08), (40.98, 45.83, -9.988e-08), (40.75, 46.12, -9.988e-08), (40.96, 46.02, -9.988e-08), (40.65, 46.28, -4.994e-08), (40.67, 46.28, -7.764e-08), (40.69, 46.28, -8.07e-08), (40.73, 46.23, -7.997e-08), (40.73, 46.23, -8.167e-08), (40.73, 46.23, -3.329e-08), (40.73, 46.23, -3.329e-08), (40.73, 46.24, -4.994e-08), (40.73, 46.22, -7.683e-08), (40.73, 46.25, -8.983e-08), (40.73, 46.27, -9.525e-08), (40.74, 46.28, -5.95e-08), (40.75, 46.22, -8.74e-08), (40.74, 46.28, -4.528e-08), (40.77, 46.22, -8.74e-08), (40.79, 46.22, -8.563e-08), (40.81, 46.22, -8.324e-08), (40.83, 46.22, -8.324e-08), (40.85, 46.22, -8.324e-08), (40.87, 46.22, -7.588e-08), (40.91, 46.23, -9.849e-08), (40.89, 46.22, -7.491e-08), (40.92, 46.25, -4.994e-08), (40.92, 46.26, -3.329e-08), (40.93, 46.27, -9.845e-08), (40.93, 46.29, -8.23e-08), (40.95, 46.29, -1.16e-07), (36.98, 45.28, 3.329e-08), (37.05, 45.18, 3.329e-08), (37.84, 45.76, 3.329e-08), (37.96, 46.02, 3.329e-08), (38.26, 46.17, 3.329e-08), (39.58, 43.84, -4.994e-08), (39.57, 44.0, -7.491e-08), (39.58, 44.14, 0.0), (39.57, 44.57, -2.497e-08), (39.58, 45.1, 0.0), (39.8, 43.54, 3.329e-08), (40.08, 46.6, 3.329e-08), (40.36, 44.93, -4.994e-08), (40.97, 44.13, -8.685e-08), (40.99, 44.13, -9.256e-08), (41.01, 44.13, -9.094e-08), (41.03, 44.13, -9.479e-08), (41.06, 44.12, -4.439e-08), (41.05, 44.13, -9.793e-08), (41.07, 44.12, -5.842e-08), (41.09, 44.12, -8.345e-08), (41.11, 44.12, -8.847e-08), (41.13, 44.11, -8.685e-08), (41.12, 44.36, -9.988e-08), (41.15, 44.11, -8.952e-08), (41.17, 44.11, -9.111e-08), (41.19, 44.11, -9.228e-08), (41.22, 44.1, -6.835e-08), (41.21, 44.11, -9.816e-08), (41.23, 44.1, -6.187e-08), (41.25, 44.1, -7.708e-08), (41.28, 44.2, -9.988e-08), (41.27, 44.02, -7.543e-08), (41.27, 44.03, -8.761e-08), (41.28, 44.05, -7.058e-08), (41.27, 44.1, -8.901e-08), (41.28, 44.59, -9.988e-08), (41.0, 44.91, -9.364e-08), (41.02, 45.0, -9.988e-08), (41.05, 45.16, -9.988e-08), (41.1, 44.92, -4.994e-08), (41.08, 44.98, -9.988e-08), (41.16, 45.0, -9.988e-08), (41.16, 44.9, -7.491e-08), (41.28, 45.15, -9.988e-08), (41.25, 44.95, -9.364e-08), (40.99, 45.37, -9.11e-08), (40.98, 45.39, -8.402e-08), (40.97, 45.42, -7.166e-08), (41.01, 45.27, -9.731e-08), (41.01, 45.31, -9.076e-08), (40.99, 45.35, -8.363e-08), (40.98, 45.4, -4.528e-08), (41.02, 45.27, -7.73e-08), (41.01, 45.29, -8.934e-08), (41.0, 45.33, -6.784e-08), (41.0, 45.34, -3.329e-08), (41.03, 45.23, -9.371e-08), (41.02, 45.25, -7.955e-08), (41.05, 45.23, -8.848e-08), (41.07, 45.22, -8.74e-08), (41.09, 45.22, -8.74e-08), (41.11, 45.22, -8.74e-08), (41.13, 45.22, -8.74e-08), (41.17, 45.22, -9.036e-08), (41.15, 45.22, -8.74e-08), (41.19, 45.22, -8.324e-08), (41.21, 45.22, -8.324e-08), (41.23, 45.22, -8.324e-08), (41.27, 45.22, -8.771e-08), (41.25, 45.22, -8.324e-08), (40.97, 45.69, -9.094e-08), (40.99, 45.69, -9.275e-08), (41.01, 45.69, -9.851e-08), (41.03, 45.69, -9.824e-08), (41.05, 45.69, -9.566e-08), (41.07, 45.69, -9.364e-08), (41.1, 45.68, -6.63e-08), (41.09, 45.69, -9.614e-08), (41.11, 45.68, -4.994e-08), (41.13, 45.68, -4.994e-08), (41.17, 45.75, -9.988e-08), (41.15, 45.68, -6.187e-08), (41.16, 45.68, -6.294e-08), (41.17, 45.69, -8.215e-08), (41.18, 45.7, -5.327e-08), (41.19, 45.71, -9.083e-08), (41.2, 45.72, -6.126e-08), (41.21, 45.73, -9.294e-08), (41.22, 45.74, -6.703e-08), (41.23, 45.75, -9.399e-08), (41.25, 45.76, -7.132e-08), (41.01, 46.11, -9.774e-08), (41.09, 46.07, -9.403e-08), (41.09, 46.05, -9.778e-08), (41.17, 45.91, -9.926e-08), (41.15, 45.95, -9.89e-08), (41.13, 45.99, -9.323e-08), (41.11, 46.01, -9.848e-08), (41.11, 46.03, -8.472e-08), (41.1, 46.04, -5.771e-08), (41.14, 45.97, -8.313e-08), (41.12, 46.01, -6.835e-08), (41.17, 45.93, -8.921e-08), (41.14, 45.98, -3.329e-08), (41.19, 45.87, -9.659e-08), (41.16, 45.94, -4.412e-08), (41.19, 45.89, -8.505e-08), (41.18, 45.9, -6.193e-08), (41.22, 45.84, -3.644e-08), (41.21, 45.85, -8.848e-08), (41.2, 45.87, -7.01e-08), (41.25, 45.79, -8.686e-08), (41.23, 45.81, -9.317e-08), (41.22, 45.83, -7.635e-08), (41.25, 45.77, -8.301e-08), (41.25, 45.77, -8.346e-08), (41.24, 45.8, -5.527e-08), (41.26, 45.77, -4.162e-08), (41.26, 45.77, -3.329e-08), (40.97, 46.11, -9.589e-08), (40.97, 46.13, -9.174e-08), (40.97, 46.15, -9.275e-08), (40.97, 46.17, -9.275e-08), (40.97, 46.19, -9.253e-08), (40.97, 46.21, -9.364e-08), (40.97, 46.23, -9.364e-08), (40.97, 46.25, -9.614e-08), (40.97, 46.29, -9.848e-08), (40.97, 46.3, -5.76e-08), (40.99, 46.11, -9.144e-08), (40.98, 46.26, -4.578e-08), (40.98, 46.27, -4.994e-08), (40.98, 46.29, -4.994e-08), (40.98, 46.3, -4.162e-08), (41.03, 46.11, -9.241e-08), (41.07, 46.09, -9.337e-08), (41.05, 46.11, -9.364e-08), (41.06, 46.11, -7.517e-08), (41.08, 46.08, -4.412e-08), (41.29, 44.01, -8.914e-08), (41.29, 44.05, -9.926e-08), (41.29, 44.07, -8.785e-08), (41.29, 44.09, -9.194e-08), (41.31, 44.0, -6.541e-08), (41.31, 44.01, -1.003e-07), (41.33, 43.99, -8.694e-08), (41.35, 43.99, -9.275e-08), (41.37, 43.99, -9.762e-08), (41.39, 43.99, -9.545e-08), (41.47, 44.11, -9.988e-08), (41.41, 43.99, -9.264e-08), (41.43, 43.99, -8.032e-08), (41.44, 44.0, -5.771e-08), (41.45, 44.01, -9.597e-08), (41.47, 44.01, -8.79e-08), (41.49, 44.02, -6.409e-08), (41.49, 44.03, -9.681e-08), (41.53, 44.05, -9.83e-08), (41.51, 44.03, -8.566e-08), (41.53, 44.04, -6.409e-08), (41.55, 44.05, -8.363e-08), (41.56, 44.06, -4.217e-08), (41.57, 44.07, -8.959e-08), (41.58, 44.08, -6.354e-08), (41.59, 44.09, -9.5e-08), (41.44, 44.41, -9.988e-08), (41.61, 44.35, -9.876e-08), (41.6, 44.37, -9.542e-08), (41.6, 44.36, -7.741e-08), (41.6, 44.38, -9.51e-08), (41.59, 44.51, -1.064e-07), (41.31, 44.82, -9.988e-08), (41.44, 44.9, -9.988e-08), (41.44, 44.7, -6.543e-08), (41.43, 44.7, -7.579e-08), (41.43, 44.72, -9.691e-08), (41.47, 44.67, -9.462e-08), (41.45, 44.69, -8.59e-08), (41.44, 44.72, -8.279e-08), (41.45, 44.72, -7.658e-08), (41.47, 44.73, -9.658e-08), (41.46, 44.68, -6.354e-08), (41.47, 44.72, -5.76e-08), (41.5, 44.61, -9.988e-08), (41.49, 44.67, -7.635e-08), (41.49, 44.73, -9.104e-08), (41.52, 44.64, -8.05e-08), (41.51, 44.65, -8.643e-08), (41.51, 44.73, -9.175e-08), (41.55, 44.61, -9.485e-08), (41.53, 44.63, -9.492e-08), (41.53, 44.74, -7.96e-08), (41.57, 44.55, -9.363e-08), (41.55, 44.62, -7.517e-08), (41.55, 44.74, -6.049e-08), (41.55, 44.75, -9.926e-08), (41.58, 44.53, -7.777e-08), (41.57, 44.53, -9.77e-08), (41.57, 44.57, -8.639e-08), (41.56, 44.59, -7.277e-08), (41.56, 44.6, -4.578e-08), (41.56, 44.75, -7.517e-08), (41.57, 44.77, -9.306e-08), (41.58, 44.78, -5.438e-08), (41.59, 44.79, -8.363e-08), (41.35, 45.07, -9.744e-08), (41.35, 45.09, -8.983e-08), (41.35, 45.11, -9.156e-08), (41.37, 45.05, -9.926e-08), (41.37, 45.07, -7.732e-08), (41.4, 45.04, -6.542e-08), (41.39, 45.05, -7.999e-08), (41.42, 45.02, -6.576e-08), (41.41, 45.03, -8.161e-08), (41.43, 45.01, -8.161e-08), (41.47, 44.98, -9.579e-08), (41.45, 44.99, -8.649e-08), (41.44, 45.0, -3.329e-08), (41.49, 44.98, -8.74e-08), (41.51, 44.98, -8.74e-08), (41.56, 44.91, -8.74e-08), (41.53, 44.98, -8.74e-08), (41.59, 44.96, -9.988e-08), (41.55, 44.98, -8.74e-08), (41.61, 44.83, -9.475e-08), (41.57, 44.98, -8.74e-08), (41.59, 44.81, -9.76e-08), (41.59, 44.98, -8.74e-08), (41.29, 45.22, -8.128e-08), (41.33, 45.22, -7.491e-08), (41.35, 45.13, -9.156e-08), (41.35, 45.15, -9.156e-08), (41.35, 45.17, -9.156e-08), (41.35, 45.19, -9.156e-08), (41.35, 45.21, -9.156e-08), (41.35, 45.22, -6.936e-08), (41.61, 44.1, -7.299e-08), (41.61, 44.11, -9.926e-08), (41.63, 44.11, -8.402e-08), (41.64, 44.12, -4.162e-08), (41.65, 44.13, -8.161e-08), (41.67, 44.15, -7.838e-08), (41.71, 44.31, -1.029e-07), (41.6, 44.36, -4.994e-08), (41.6, 44.37, -6.076e-08), (41.61, 44.37, -4.162e-08), (41.61, 44.38, -7.753e-08), (41.63, 44.35, -9.17e-08), (41.62, 44.38, -5.438e-08), (41.63, 44.39, -9.393e-08), (41.67, 44.17, -9.866e-08), (41.65, 44.35, -9.502e-08), (41.65, 44.39, -8.49e-08), (41.67, 44.49, -1.17e-07), (41.67, 44.34, -7.431e-08), (41.66, 44.4, -5.771e-08), (41.67, 44.41, -9.597e-08), (41.69, 44.17, -7.469e-08), (41.69, 44.19, -9.76e-08), (41.69, 44.33, -8.602e-08), (41.68, 44.34, -4.162e-08), (41.69, 44.41, -8.424e-08), (41.69, 44.49, -9.136e-08), (41.7, 44.19, -7.283e-08), (41.71, 44.21, -9.339e-08), (41.7, 44.32, -4.217e-08), (41.7, 44.42, -4.412e-08), (41.71, 44.43, -8.192e-08), (41.71, 44.45, -9.677e-08), (41.72, 44.22, -4.412e-08), (41.72, 44.23, -7.799e-08), (41.73, 44.25, -8.872e-08), (41.73, 44.27, -9.77e-08), (41.73, 44.29, -8.602e-08), (41.72, 44.3, -4.217e-08), (41.72, 44.45, -9.073e-08), (41.73, 44.47, -8.623e-08), (41.74, 44.27, -6.259e-08), (41.74, 44.28, -4.217e-08), (41.61, 44.51, -8.942e-08), (41.63, 44.5, -8.465e-08), (41.65, 44.5, -6.57e-08), (41.66, 44.5, -3.329e-08), (41.71, 44.48, -8.157e-08), (41.73, 44.48, -6.144e-08), (41.6, 44.81, -7.01e-08), (41.63, 44.85, -8.312e-08), (41.63, 44.87, -9.436e-08), (41.64, 44.89, -8.015e-08), (41.61, 44.98, -8.74e-08), (41.62, 44.84, -4.162e-08), (41.64, 44.91, -8.737e-08), (41.63, 44.98, -8.74e-08), (41.64, 44.88, -4.162e-08), (41.64, 44.95, -8.299e-08), (41.64, 44.97, -8.606e-08), (41.65, 44.98, -7.908e-08), (41.5, 44.66, 3.329e-08), (41.66, 44.14, -2.653e-08), (41.6, 44.36, 3.329e-08), (41.64, 44.93, 1.447e-08)], [], [(10, 5, 6), (14, 11, 12), (15, 12, 7), (15, 7, 9), (13, 15, 9), (17, 15, 16), (21, 15, 19), (24, 15, 21), (1, 0, 22), (25, 15, 23), (26, 15, 25), (15, 2, 1), (27, 30, 15), (29, 31, 28), (33, 31, 32), (36, 34, 33), (4, 3, 15), (46, 15, 30), (44, 36, 37), (53, 55, 54), (55, 57, 54), (58, 59, 57), (62, 56, 59), (64, 61, 62), (67, 63, 64), (39, 68, 38), (70, 41, 42), (72, 43, 36), (72, 36, 44), (41, 74, 69), (70, 75, 41), (75, 79, 74), (80, 75, 70), (89, 70, 76), (83, 87, 89), (91, 77, 72), (78, 93, 46), (75, 94, 79), (51, 49, 46), (80, 96, 94), (101, 88, 98), (92, 102, 51), (105, 88, 101), (109, 104, 88), (109, 88, 105), (92, 112, 106), (120, 113, 112), (92, 121, 114), (115, 134, 92), (1282, 123, 115), (125, 116, 108), (126, 108, 109), (126, 109, 117), (130, 131, 129), (135, 134, 123), (124, 135, 123), (133, 137, 132), (139, 124, 126), (140, 126, 136), (134, 142, 138), (143, 1283, 142), (134, 144, 143), (147, 135, 124), (145, 124, 139), (144, 146, 141), (147, 134, 135), (148, 147, 145), (210, 144, 134), (150, 147, 148), (151, 149, 144), (152, 147, 150), (45, 72, 44), (155, 91, 72), (163, 159, 160), (166, 65, 66), (167, 66, 67), (169, 166, 167), (171, 172, 170), (178, 168, 166), (169, 178, 166), (181, 174, 176), (179, 182, 178), (183, 179, 180), (184, 180, 181), (195, 187, 186), (195, 186, 182), (195, 190, 191), (195, 191, 188), (198, 192, 193), (197, 205, 196), (195, 201, 202), (208, 204, 205), (200, 205, 199), (208, 206, 207), (208, 207, 204), (240, 161, 208), (210, 151, 144), (211, 210, 147), (211, 147, 152), (214, 211, 212), (216, 213, 210), (219, 215, 216), (220, 211, 217), (218, 183, 184), (224, 216, 211), (223, 224, 222), (224, 183, 221), (224, 221, 216), (225, 224, 223), (226, 224, 225), (195, 183, 224), (227, 228, 224), (229, 224, 228), (230, 224, 229), (231, 224, 230), (232, 233, 231), (233, 224, 231), (240, 165, 162), (240, 162, 163), (240, 237, 164), (241, 238, 239), (245, 243, 244), (246, 244, 240), (249, 247, 246), (249, 251, 250), (257, 253, 254), (257, 256, 255), (258, 208, 195), (259, 249, 258), (260, 224, 233), (264, 260, 263), (267, 260, 266), (269, 270, 260), (268, 258, 236), (274, 268, 260), (274, 260, 270), (274, 270, 271), (273, 274, 271), (291, 268, 274), (275, 274, 273), (277, 291, 276), (288, 278, 279), (288, 279, 280), (288, 285, 278), (288, 281, 282), (286, 288, 282), (287, 288, 286), (291, 274, 284), (290, 288, 289), (294, 296, 288), (295, 297, 294), (304, 301, 302), (307, 305, 303), (309, 302, 308), (249, 315, 314), (259, 320, 249), (319, 315, 316), (259, 324, 321), (259, 325, 323), (329, 331, 330), (331, 332, 330), (335, 326, 327), (343, 327, 259), (334, 332, 333), (338, 337, 332), (343, 338, 339), (343, 337, 338), (344, 341, 342), (353, 342, 337), (350, 346, 348), (349, 350, 348), (344, 351, 345), (355, 359, 358), (361, 356, 354), (479, 354, 343), (362, 258, 268), (362, 259, 258), (363, 259, 362), (364, 268, 291), (366, 362, 365), (488, 362, 367), (298, 365, 296), (299, 365, 298), (365, 291, 288), (365, 288, 296), (369, 370, 368), (371, 365, 370), (373, 365, 371), (373, 371, 372), (374, 373, 372), (375, 377, 374), (376, 377, 375), (379, 380, 378), (384, 377, 380), (381, 384, 380), (382, 384, 381), (385, 384, 382), (389, 387, 388), (391, 387, 389), (384, 387, 391), (394, 395, 393), (384, 392, 395), (398, 399, 384), (405, 403, 404), (413, 300, 306), (417, 410, 411), (418, 411, 412), (418, 412, 413), (421, 414, 415), (422, 417, 418), (421, 416, 417), (426, 417, 422), (430, 421, 426), (444, 428, 429), (444, 429, 425), (433, 419, 421), (433, 421, 430), (436, 444, 419), (437, 419, 433), (440, 434, 435), (440, 435, 432), (444, 432, 427), (402, 401, 442), (444, 442, 440), (445, 444, 443), (444, 407, 405), (444, 449, 408), (448, 444, 447), (452, 449, 444), (450, 453, 444), (464, 462, 461), (464, 461, 459), (469, 467, 464), (472, 470, 471), (469, 475, 473), (478, 357, 360), (478, 358, 361), (481, 477, 478), (478, 361, 354), (483, 480, 481), (478, 483, 481), (479, 478, 354), (469, 464, 478), (363, 479, 343), (486, 363, 485), (487, 485, 490), (491, 487, 490), (487, 486, 485), (493, 366, 373), (495, 494, 384), (400, 498, 399), (499, 503, 498), (500, 504, 499), (506, 494, 501), (502, 506, 501), (510, 503, 504), (508, 506, 507), (514, 512, 513), (516, 514, 515), (514, 506, 512), (518, 373, 506), (520, 518, 519), (529, 525, 523), (526, 517, 516), (527, 517, 526), (531, 517, 530), (529, 532, 528), (534, 517, 533), (539, 535, 536), (452, 536, 529), (544, 540, 543), (1286, 541, 542), (547, 538, 539), (549, 517, 540), (552, 546, 547), (553, 514, 517), (554, 548, 549), (562, 558, 559), (563, 518, 553), (565, 561, 562), (568, 562, 556), (566, 518, 563), (568, 565, 562), (521, 409, 454), (455, 452, 453), (456, 570, 455), (452, 521, 454), (572, 573, 571), (575, 452, 574), (577, 452, 575), (577, 576, 452), (578, 452, 576), (579, 580, 578), (584, 580, 582), (586, 452, 583), (587, 583, 585), (589, 452, 586), (591, 584, 582), (593, 596, 595), (594, 596, 593), (604, 602, 469), (605, 603, 604), (607, 606, 604), (613, 610, 607), (613, 607, 604), (613, 611, 609), (616, 615, 613), (618, 617, 616), (484, 604, 469), (743, 613, 484), (620, 486, 487), (620, 484, 486), (621, 491, 492), (623, 620, 622), (621, 492, 493), (625, 518, 520), (627, 625, 626), (628, 624, 518), (630, 628, 625), (631, 625, 629), (632, 628, 630), (633, 628, 632), (637, 628, 635), (638, 628, 636), (638, 640, 628), (643, 624, 628), (659, 640, 641), (645, 569, 568), (646, 644, 645), (649, 646, 645), (652, 650, 649), (653, 649, 568), (654, 651, 652), (658, 652, 649), (659, 639, 656), (659, 656, 657), (660, 658, 649), (660, 659, 658), (653, 588, 661), (662, 663, 653), (665, 653, 664), (671, 653, 667), (669, 671, 667), (672, 674, 671), (674, 672, 673), (598, 676, 597), (599, 677, 598), (678, 681, 677), (682, 685, 681), (683, 682, 679), (684, 682, 683), (690, 687, 682), (691, 682, 688), (689, 691, 688), (696, 691, 692), (674, 694, 682), (674, 682, 691), (698, 691, 695), (700, 697, 694), (701, 674, 698), (674, 673, 670), (674, 670, 700), (705, 674, 704), (706, 707, 674), (709, 674, 707), (709, 675, 674), (710, 711, 709), (721, 719, 720), (613, 720, 618), (731, 722, 723), (731, 723, 613), (726, 724, 725), (731, 727, 728), (731, 733, 730), (736, 734, 733), (738, 737, 735), (742, 735, 736), (742, 736, 731), (741, 731, 743), (745, 743, 744), (746, 619, 620), (744, 743, 619), (747, 744, 746), (748, 623, 622), (750, 746, 748), (749, 746, 750), (751, 747, 749), (752, 622, 624), (753, 749, 752), (752, 624, 643), (754, 643, 659), (755, 752, 643), (754, 659, 660), (756, 660, 653), (757, 754, 660), (759, 756, 653), (759, 653, 675), (760, 756, 759), (764, 763, 756), (760, 764, 756), (762, 765, 759), (767, 756, 763), (768, 757, 756), (768, 756, 767), (772, 768, 769), (773, 772, 770), (777, 768, 772), (775, 776, 772), (779, 777, 778), (675, 709, 713), (781, 675, 780), (781, 782, 675), (786, 675, 783), (675, 787, 785), (790, 675, 786), (790, 792, 789), (793, 794, 792), (797, 798, 796), (801, 716, 717), (801, 717, 718), (802, 801, 718), (806, 803, 804), (814, 804, 802), (810, 807, 808), (808, 805, 814), (811, 809, 810), (813, 811, 808), (817, 815, 812), (820, 818, 819), (822, 820, 817), (824, 821, 822), (902, 825, 826), (902, 826, 824), (802, 718, 742), (814, 742, 731), (898, 814, 741), (829, 741, 745), (828, 741, 829), (829, 745, 830), (835, 833, 834), (836, 834, 832), (839, 753, 755), (838, 753, 839), (839, 755, 758), (841, 839, 758), (847, 768, 843), (845, 847, 843), (846, 847, 845), (840, 768, 847), (851, 852, 847), (855, 840, 854), (858, 840, 857), (859, 840, 858), (860, 840, 859), (939, 840, 860), (863, 865, 862), (864, 865, 863), (939, 860, 865), (868, 939, 867), (869, 939, 868), (902, 874, 872), (878, 875, 876), (902, 876, 874), (879, 877, 878), (881, 878, 902), (883, 880, 881), (885, 882, 883), (1287, 885, 881), (889, 886, 887), (889, 887, 884), (889, 885, 1287), (892, 888, 889), (893, 891, 892), (895, 893, 892), (902, 822, 814), (901, 899, 900), (902, 900, 897), (872, 870, 901), (904, 902, 898), (1288, 903, 902), (905, 902, 904), (1287, 881, 903), (906, 1288, 905), (1289, 905, 904), (890, 1287, 903), (890, 903, 1288), (908, 898, 828), (911, 907, 898), (912, 909, 828), (913, 910, 911), (915, 909, 912), (914, 1289, 910), (915, 908, 909), (918, 828, 916), (1290, 918, 916), (988, 915, 918), (988, 918, 1290), (920, 916, 917), (921, 830, 833), (917, 829, 921), (923, 917, 921), (1291, 924, 922), (925, 923, 924), (925, 924, 1291), (926, 917, 923), (837, 836, 832), (927, 921, 833), (928, 927, 837), (929, 928, 837), (928, 922, 927), (930, 1291, 922), (925, 930, 928), (931, 928, 929), (929, 837, 838), (931, 838, 932), (931, 929, 933), (931, 933, 934), (932, 838, 839), (936, 839, 935), (936, 932, 839), (937, 935, 841), (937, 841, 840), (943, 939, 942), (944, 939, 943), (948, 939, 946), (952, 940, 950), (1003, 940, 951), (955, 953, 954), (956, 1003, 955), (981, 963, 959), (963, 965, 962), (968, 966, 967), (967, 965, 963), (967, 963, 981), (1024, 969, 970), (971, 970, 967), (973, 894, 895), (981, 895, 892), (981, 892, 889), (981, 975, 976), (981, 976, 973), (979, 977, 975), (982, 980, 978), (983, 1292, 982), (984, 983, 981), (960, 958, 984), (981, 960, 984), (981, 959, 960), (986, 890, 906), (985, 981, 986), (986, 906, 914), (989, 914, 988), (989, 986, 914), (987, 986, 989), (920, 988, 919), (1052, 989, 920), (990, 920, 926), (991, 920, 990), (992, 990, 925), (994, 991, 992), (996, 920, 995), (996, 995, 994), (997, 925, 928), (998, 931, 932), (998, 997, 931), (1060, 997, 998), (998, 932, 999), (1001, 998, 999), (1000, 936, 938), (1002, 938, 937), (1002, 937, 1003), (1005, 1002, 1004), (1007, 1003, 1006), (1009, 1003, 1007), (1010, 1003, 1008), (1011, 1003, 1010), (1012, 1003, 1011), (1013, 1003, 1012), (1014, 1003, 1013), (1015, 1004, 1014), (1017, 1004, 1016), (1019, 1004, 1017), (1020, 1004, 1018), (1021, 1004, 1020), (1023, 1005, 1022), (970, 1025, 1024), (971, 1026, 970), (971, 1028, 1026), (1029, 1031, 1027), (981, 1033, 1029), (981, 1035, 1034), (1039, 1037, 1036), (1039, 1040, 1038), (1039, 1041, 1040), (1043, 1044, 1042), (1039, 1045, 1043), (1039, 1046, 1045), (1049, 1047, 1039), (1118, 1048, 1049), (1051, 985, 987), (1053, 987, 1052), (1139, 1051, 987), (1056, 1052, 996), (1055, 996, 993), (1058, 1057, 1055), (1059, 1056, 1057), (1060, 993, 997), (1061, 1055, 1060), (1063, 1062, 998), (1065, 1063, 1001), (1064, 1001, 1066), (1068, 1066, 1067), (1072, 1066, 1068), (1073, 1068, 1069), (1076, 1070, 1071), (1079, 1002, 1005), (1079, 1082, 1002), (1084, 1077, 1080), (1083, 1293, 1082), (1091, 1077, 1088), (1092, 1077, 1091), (1093, 1077, 1092), (1067, 1066, 1077), (1094, 1077, 1093), (1098, 1094, 1095), (1096, 1098, 1095), (1100, 1067, 1077), (1101, 1097, 1077), (1102, 1077, 1094), (1103, 1067, 1100), (1104, 1068, 1067), (1106, 1005, 1023), (1108, 1005, 1106), (1109, 1090, 1079), (1110, 1112, 1109), (1123, 1120, 1121), (1124, 1121, 1118), (1124, 1123, 1121), (1124, 1118, 1039), (1124, 1039, 1051), (1127, 1125, 1123), (1124, 1128, 1126), (1124, 1126, 1127), (1116, 1114, 1130), (1116, 1130, 1124), (1131, 1134, 1132), (1131, 1136, 1134), (1137, 1133, 1124), (1140, 1051, 1139), (1140, 1124, 1051), (1137, 1124, 1140), (1141, 1139, 1053), (1054, 1056, 1294), (1054, 1294, 1058), (1144, 1054, 1058), (1146, 1144, 1061), (1147, 1062, 1063), (1146, 1061, 1147), (1148, 1146, 1147), (1149, 1065, 1064), (1150, 1074, 1075), (1152, 1153, 1064), (1157, 1064, 1156), (1158, 1064, 1157), (1162, 1138, 1131), (1162, 1163, 1161), (1131, 1164, 1162), (1133, 1166, 1131), (1167, 1133, 1137), (1133, 1169, 1168), (1167, 1171, 1133), (1175, 1167, 1137), (1174, 1176, 1173), (1137, 1178, 1172), (1181, 1177, 1175), (1190, 1137, 1140), (1184, 1182, 1179), (1187, 1188, 1186), (1195, 1190, 1140), (1195, 1140, 1183), (1195, 1192, 1191), (1195, 1199, 1196), (1200, 1193, 1197), (1205, 1206, 1204), (1195, 1208, 1207), (1212, 1195, 1193), (1206, 1214, 1203), (1219, 1210, 1211), (1205, 1220, 1215), (1205, 1183, 1142), (1222, 1142, 1141), (1224, 1222, 1143), (1223, 1142, 1222), (1143, 1054, 1145), (1225, 1143, 1144), (1227, 1225, 1144), (1228, 1143, 1225), (1224, 1143, 1228), (1227, 1224, 1228), (1319, 1224, 1227), (1233, 1231, 1232), (1229, 1146, 1148), (1238, 1229, 1235), (1239, 1229, 1148), (1242, 1148, 1236), (1247, 1245, 1148), (1232, 1231, 1246), (1252, 1249, 1148), (1254, 1149, 1253), (1252, 1148, 1254), (1253, 1149, 1064), (1255, 1159, 1160), (1255, 1256, 1159), (1257, 1159, 1256), (1260, 1263, 1258), (1257, 1265, 1159), (1266, 1268, 1265), (1269, 1253, 1267), (1270, 1253, 1269), (1271, 1253, 1270), (1272, 1253, 1271), (1273, 1253, 1272), (1274, 1253, 1273), (1275, 1254, 1253), (1276, 1253, 1274), (1278, 1279, 1277), (1280, 1281, 1279), (1296, 1295, 1205), (1298, 1297, 1205), (1302, 1301, 1300), (1305, 1302, 1300), (1310, 1307, 1305), (1313, 1311, 1309), (1313, 1309, 1310), (1317, 1312, 1313), (1305, 1205, 1142), (1305, 1142, 1223), (1223, 1222, 1224), (1318, 1223, 1224), (1320, 1319, 1227), (1320, 1227, 1226), (1323, 1319, 1320), (1324, 1322, 1323), (1325, 1224, 1322), (1327, 1224, 1325), (1327, 1325, 1324), (1326, 1324, 1321), (1454, 1224, 1327), (1328, 1226, 1231), (1330, 1231, 1233), (1331, 1321, 1226), (1334, 1329, 1231), (1336, 1331, 1332), (1337, 1332, 1333), (1339, 1321, 1331), (1340, 1331, 1335), (1341, 1321, 1339), (1342, 1321, 1341), (1343, 1321, 1342), (1344, 1321, 1343), (1345, 1321, 1344), (1347, 1321, 1345), (1349, 1326, 1348), (1350, 1326, 1349), (1352, 1326, 1350), (1355, 1353, 1252), (1363, 1360, 1356), (1363, 1361, 1359), (1365, 1362, 1363), (1363, 1366, 1365), (1363, 1368, 1366), (1363, 1369, 1368), (1363, 1371, 1370), (1375, 1254, 1374), (1377, 1356, 1252), (1380, 1379, 1254), (1382, 1254, 1376), (1384, 1379, 1380), (1385, 1377, 1378), (1386, 1383, 1379), (1387, 1363, 1377), (1388, 1385, 1378), (1389, 1387, 1377), (1392, 1363, 1387), (1396, 1363, 1391), (1399, 1394, 1395), (1401, 1397, 1398), (1275, 1403, 1254), (1408, 1275, 1279), (1281, 1409, 1279), (1412, 1254, 1402), (1281, 1413, 1409), (1410, 1414, 1281), (1411, 1415, 1410), (1418, 1375, 1374), (1417, 1418, 1374), (1420, 1418, 1419), (1421, 1375, 1418), (1427, 1314, 1315), (1316, 1427, 1315), (1424, 1427, 1423), (1430, 1428, 1427), (1432, 1430, 1427), (1432, 1434, 1433), (1432, 1436, 1434), (1432, 1439, 1437), (1440, 1441, 1439), (1440, 1442, 1441), (1432, 1444, 1443), (1432, 1446, 1445), (1448, 1313, 1305), (1448, 1305, 1318), (1525, 1432, 1448), (1454, 1318, 1224), (1458, 1318, 1454), (1460, 1318, 1456), (1463, 1465, 1462), (1466, 1448, 1318), (1580, 1466, 1467), (1473, 1466, 1469), (1475, 1448, 1466), (1476, 1472, 1473), (1455, 1478, 1474), (1481, 1475, 1466), (1483, 1466, 1472), (1455, 1484, 1478), (1455, 1486, 1485), (1455, 1454, 1327), (1488, 1327, 1326), (1489, 1488, 1326), (1491, 1455, 1488), (1494, 1455, 1491), (1496, 1455, 1493), (1497, 1455, 1495), (1500, 1455, 1497), (1502, 1455, 1501), (1504, 1455, 1502), (1505, 1503, 1455), (1506, 1455, 1504), (1508, 1505, 1506), (1510, 1505, 1508), (1511, 1326, 1351), (1512, 1326, 1511), (1518, 1326, 1512), (1432, 1519, 1447), (1432, 1523, 1521), (1526, 1448, 1451), (1452, 1527, 1450), (1453, 1531, 1529), (1534, 1525, 1449), (1534, 1449, 1530), (1536, 1532, 1453), (1533, 1524, 1581), (1536, 1538, 1535), (1525, 1541, 1533), (1542, 1534, 1537), (1536, 1544, 1539), (1525, 1546, 1541), (1548, 1525, 1542), (1536, 1549, 1544), (1545, 1551, 1536), (1525, 1552, 1547), (1561, 1555, 1556), (1563, 1453, 1562), (1536, 1453, 1563), (1565, 1536, 1564), (1567, 1558, 1566), (1507, 1568, 1509), (1570, 1507, 1503), (1572, 1505, 1510), (1569, 1573, 1507), (1574, 1571, 1503), (1575, 1505, 1572), (1571, 1576, 1570), (1575, 1578, 1505), (37, 33, 32), (37, 36, 33), (62, 59, 60), (83, 89, 81), (87, 80, 89), (90, 84, 82), (90, 86, 84), (90, 88, 86), (112, 111, 106), (131, 128, 129), (133, 132, 130), (176, 174, 173), (180, 175, 172), (180, 172, 174), (307, 303, 304), (249, 314, 310), (317, 316, 249), (349, 348, 345), (351, 349, 345), (353, 352, 351), (361, 358, 359), (413, 306, 307), (478, 360, 358), (543, 540, 545), (542, 541, 544), (550, 540, 541), (597, 596, 594), (598, 597, 594), (795, 800, 793), (796, 800, 795), (1201, 1200, 1197), (1202, 1193, 1200), (1205, 1204, 1183), (1214, 1206, 1205), (1258, 1263, 1159), (1259, 1258, 1159), (1264, 1262, 1259), (1397, 1373, 1363), (1394, 1398, 1363), (1451, 1448, 1450), (1453, 1452, 1450), (1458, 1457, 1318), (1463, 1462, 1461), (1582, 1449, 1526), (1452, 1528, 1527), (1453, 1529, 1452), (10, 9, 5), (9, 7, 8), (10, 13, 9), (15, 14, 12), (13, 16, 15), (15, 18, 14), (17, 19, 15), (15, 20, 18), (15, 22, 20), (24, 23, 15), (15, 1, 22), (26, 27, 15), (15, 3, 2), (29, 32, 31), (36, 35, 34), (46, 4, 15), (30, 38, 46), (55, 58, 57), (58, 60, 59), (62, 61, 56), (64, 63, 61), (67, 66, 63), (38, 68, 46), (41, 69, 40), (68, 73, 46), (41, 75, 74), (71, 76, 70), (46, 48, 47), (73, 78, 46), (89, 80, 70), (83, 85, 87), (91, 90, 77), (46, 49, 48), (93, 92, 46), (75, 80, 94), (87, 88, 80), (91, 88, 90), (51, 50, 49), (92, 51, 46), (80, 97, 96), (88, 97, 80), (98, 88, 91), (95, 99, 92), (88, 100, 97), (51, 102, 52), (92, 106, 102), (99, 103, 92), (88, 104, 100), (103, 107, 92), (109, 108, 104), (110, 109, 105), (112, 113, 111), (92, 114, 112), (107, 115, 92), (118, 117, 109), (120, 119, 113), (92, 122, 121), (92, 134, 122), (115, 123, 134), (126, 125, 108), (130, 132, 131), (126, 124, 125), (133, 138, 137), (134, 138, 133), (140, 139, 126), (134, 143, 142), (145, 147, 124), (144, 149, 146), (147, 210, 134), (153, 152, 150), (45, 154, 72), (154, 155, 72), (155, 156, 91), (157, 98, 91), (161, 163, 160), (167, 166, 66), (171, 173, 172), (173, 174, 172), (169, 179, 178), (181, 180, 174), (178, 182, 177), (179, 183, 182), (184, 183, 180), (186, 187, 185), (195, 189, 187), (183, 195, 182), (195, 188, 189), (195, 194, 190), (198, 197, 192), (198, 199, 197), (195, 202, 194), (197, 199, 205), (195, 200, 201), (204, 207, 203), (200, 208, 205), (208, 161, 158), (195, 208, 200), (240, 163, 161), (210, 209, 151), (212, 211, 152), (210, 213, 209), (211, 216, 210), (217, 211, 214), (216, 221, 219), (222, 224, 211), (226, 227, 224), (232, 234, 233), (224, 236, 195), (234, 235, 233), (240, 164, 165), (240, 239, 237), (240, 241, 239), (240, 242, 241), (240, 244, 242), (246, 245, 244), (249, 246, 240), (249, 248, 247), (249, 250, 248), (249, 252, 251), (249, 254, 252), (257, 255, 253), (249, 257, 254), (249, 310, 257), (236, 258, 195), (208, 249, 240), (258, 249, 208), (260, 236, 224), (261, 260, 233), (261, 262, 260), (262, 263, 260), (264, 265, 260), (265, 266, 260), (260, 268, 236), (267, 269, 260), (272, 273, 271), (275, 284, 274), (276, 291, 284), (277, 285, 291), (281, 288, 280), (283, 286, 282), (287, 289, 288), (288, 291, 285), (290, 292, 288), (292, 293, 288), (293, 294, 288), (294, 297, 296), (304, 303, 301), (307, 306, 305), (309, 304, 302), (312, 311, 249), (320, 312, 249), (310, 314, 313), (249, 316, 315), (311, 317, 249), (319, 318, 315), (259, 322, 320), (259, 321, 322), (259, 323, 324), (259, 327, 325), (331, 333, 332), (343, 335, 327), (332, 337, 328), (334, 338, 332), (343, 339, 335), (337, 340, 336), (337, 342, 340), (353, 344, 342), (343, 353, 337), (350, 347, 346), (344, 353, 351), (343, 354, 353), (363, 343, 259), (362, 485, 363), (364, 362, 268), (365, 364, 291), (365, 362, 364), (366, 367, 362), (366, 488, 367), (299, 368, 365), (368, 370, 365), (373, 366, 365), (1284, 374, 372), (374, 377, 373), (378, 380, 377), (383, 385, 382), (386, 387, 385), (384, 373, 377), (387, 384, 385), (390, 391, 389), (1285, 393, 392), (392, 384, 391), (393, 395, 392), (395, 396, 384), (396, 397, 384), (397, 398, 384), (398, 400, 399), (405, 407, 406), (413, 412, 300), (417, 416, 410), (418, 417, 411), (416, 421, 415), (423, 422, 418), (421, 419, 420), (426, 421, 417), (425, 429, 424), (444, 427, 428), (419, 444, 425), (432, 435, 431), (437, 436, 419), (438, 437, 433), (444, 440, 432), (441, 436, 437), (440, 442, 439), (444, 402, 442), (443, 444, 436), (444, 404, 402), (444, 405, 404), (445, 446, 444), (444, 408, 407), (446, 447, 444), (448, 450, 444), (449, 452, 451), (452, 454, 451), (453, 452, 444), (459, 461, 458), (461, 462, 460), (464, 465, 463), (464, 466, 465), (464, 467, 466), (469, 468, 467), (469, 471, 468), (469, 472, 471), (469, 474, 472), (469, 473, 474), (469, 476, 475), (478, 477, 357), (483, 457, 482), (483, 459, 457), (478, 459, 483), (478, 464, 459), (479, 469, 478), (479, 484, 469), (486, 479, 363), (486, 484, 479), (488, 485, 362), (490, 489, 488), (366, 490, 488), (489, 485, 488), (489, 490, 485), (492, 491, 490), (492, 490, 366), (493, 492, 366), (494, 373, 384), (496, 495, 384), (399, 498, 497), (400, 499, 498), (499, 504, 503), (500, 505, 504), (502, 507, 506), (510, 509, 503), (506, 373, 494), (508, 511, 506), (511, 512, 506), (516, 517, 514), (518, 493, 373), (514, 518, 506), (518, 624, 493), (527, 530, 517), (531, 533, 517), (529, 536, 532), (534, 537, 517), (452, 539, 536), (537, 540, 517), (544, 541, 540), (452, 547, 539), (549, 548, 517), (540, 550, 549), (452, 552, 547), (553, 518, 514), (548, 553, 517), (552, 556, 551), (557, 548, 554), (556, 559, 555), (560, 553, 548), (556, 562, 559), (564, 563, 553), (552, 568, 556), (566, 519, 518), (568, 569, 567), (452, 568, 552), (455, 570, 452), (452, 522, 521), (570, 571, 452), (452, 524, 522), (571, 573, 452), (452, 523, 524), (573, 574, 452), (452, 529, 523), (578, 580, 452), (579, 581, 580), (581, 582, 580), (580, 583, 452), (585, 583, 580), (589, 588, 452), (590, 589, 586), (588, 653, 452), (591, 592, 584), (469, 600, 476), (469, 601, 600), (469, 602, 601), (604, 606, 605), (610, 608, 607), (613, 609, 610), (613, 612, 611), (613, 615, 612), (616, 614, 615), (613, 618, 616), (484, 613, 604), (619, 743, 484), (620, 619, 484), (621, 487, 491), (621, 622, 487), (622, 620, 487), (624, 621, 493), (624, 622, 621), (625, 628, 518), (626, 625, 520), (631, 630, 625), (633, 634, 628), (634, 635, 628), (637, 636, 628), (640, 643, 628), (659, 643, 640), (653, 568, 452), (649, 647, 646), (568, 649, 645), (649, 650, 648), (658, 654, 652), (658, 655, 654), (659, 642, 639), (658, 659, 657), (659, 641, 642), (653, 660, 649), (662, 653, 661), (663, 664, 653), (665, 666, 653), (666, 667, 653), (668, 669, 667), (671, 674, 653), (675, 653, 674), (598, 677, 676), (599, 678, 677), (678, 682, 681), (680, 683, 679), (684, 686, 682), (682, 687, 685), (686, 688, 682), (682, 694, 690), (696, 695, 691), (694, 697, 693), (698, 674, 691), (700, 699, 697), (674, 700, 694), (702, 701, 698), (703, 674, 701), (703, 704, 674), (705, 706, 674), (707, 708, 709), (708, 710, 709), (710, 712, 711), (715, 718, 714), (613, 721, 720), (613, 723, 721), (731, 725, 722), (731, 726, 725), (731, 728, 726), (731, 730, 727), (730, 733, 729), (733, 734, 732), (731, 736, 733), (742, 738, 735), (742, 739, 738), (742, 740, 739), (743, 731, 613), (745, 741, 743), (746, 744, 619), (747, 745, 744), (623, 746, 620), (749, 748, 622), (748, 746, 623), (749, 750, 748), (749, 747, 746), (752, 749, 622), (754, 755, 643), (755, 753, 752), (756, 757, 660), (757, 755, 754), (758, 755, 757), (768, 758, 757), (761, 760, 759), (675, 762, 759), (675, 766, 762), (769, 768, 767), (771, 773, 770), (773, 774, 772), (774, 775, 772), (776, 777, 772), (778, 777, 776), (780, 675, 713), (782, 783, 675), (675, 784, 766), (675, 785, 784), (675, 788, 787), (675, 789, 788), (790, 789, 675), (789, 792, 791), (790, 793, 792), (793, 800, 794), (795, 797, 796), (797, 799, 798), (814, 806, 804), (814, 805, 806), (808, 811, 810), (814, 813, 808), (813, 817, 812), (817, 819, 816), (814, 817, 813), (817, 820, 819), (814, 822, 817), (824, 826, 823), (902, 827, 825), (822, 902, 824), (742, 718, 715), (742, 814, 802), (741, 814, 731), (828, 898, 741), (747, 830, 745), (833, 830, 747), (751, 831, 747), (749, 831, 751), (832, 831, 749), (831, 833, 747), (834, 833, 831), (832, 834, 831), (836, 835, 834), (835, 837, 833), (836, 837, 835), (753, 832, 749), (838, 832, 753), (840, 758, 768), (840, 841, 758), (842, 777, 779), (843, 768, 777), (844, 843, 777), (846, 848, 847), (848, 849, 847), (849, 850, 847), (850, 851, 847), (852, 840, 847), (852, 853, 840), (853, 856, 840), (854, 840, 856), (855, 857, 840), (861, 860, 859), (862, 865, 860), (864, 866, 865), (865, 867, 939), (872, 874, 871), (874, 876, 873), (902, 878, 876), (881, 879, 878), (885, 883, 881), (889, 884, 885), (889, 888, 886), (890, 889, 1287), (902, 897, 827), (897, 900, 896), (898, 902, 814), (902, 901, 900), (902, 872, 901), (903, 881, 902), (905, 1288, 902), (1289, 906, 905), (906, 890, 1288), (907, 904, 898), (909, 908, 828), (907, 910, 904), (908, 911, 898), (910, 1289, 904), (911, 910, 907), (908, 913, 911), (914, 906, 1289), (913, 914, 910), (915, 913, 908), (915, 914, 913), (917, 828, 829), (917, 916, 828), (918, 912, 828), (918, 915, 912), (916, 919, 1290), (919, 988, 1290), (920, 919, 916), (921, 829, 830), (924, 923, 921), (922, 924, 921), (837, 927, 833), (927, 922, 921), (928, 930, 922), (930, 925, 1291), (838, 837, 832), (934, 933, 929), (838, 934, 929), (931, 934, 838), (841, 935, 839), (937, 938, 935), (938, 936, 935), (939, 937, 840), (940, 937, 939), (940, 1003, 937), (869, 941, 939), (941, 942, 939), (944, 945, 939), (945, 946, 939), (948, 947, 939), (947, 940, 939), (949, 950, 940), (952, 951, 940), (953, 1003, 951), (955, 1003, 953), (962, 965, 961), (965, 967, 964), (967, 970, 968), (973, 976, 972), (981, 973, 895), (890, 981, 889), (975, 977, 974), (981, 979, 975), (981, 978, 979), (981, 982, 978), (981, 983, 982), (984, 958, 957), (986, 981, 890), (987, 985, 986), (988, 914, 915), (920, 989, 988), (926, 920, 917), (925, 926, 923), (925, 990, 926), (992, 991, 990), (993, 992, 925), (991, 994, 920), (993, 994, 992), (995, 920, 994), (993, 996, 994), (931, 997, 928), (997, 993, 925), (936, 999, 932), (1000, 999, 936), (1000, 1001, 999), (1002, 1000, 938), (1004, 1002, 1003), (956, 1006, 1003), (1009, 1008, 1003), (1014, 1004, 1003), (1016, 1004, 1015), (1019, 1018, 1004), (1021, 1005, 1004), (1022, 1005, 1021), (970, 1026, 1025), (967, 1027, 971), (1029, 1027, 967), (1027, 1031, 1030), (981, 1029, 967), (1029, 1033, 1032), (981, 1034, 1033), (981, 1036, 1035), (981, 1039, 1036), (985, 1039, 981), (1037, 1039, 1038), (1041, 1043, 1042), (1039, 1043, 1041), (1039, 1047, 1046), (1118, 1049, 1039), (1118, 1050, 1048), (1051, 1039, 985), (1052, 987, 989), (1053, 1139, 987), (996, 1052, 920), (1055, 1056, 996), (1055, 1057, 1056), (1056, 1054, 1052), (1058, 1059, 1057), (1060, 1055, 993), (1061, 1058, 1055), (1062, 1061, 1060), (998, 1062, 1060), (1001, 1063, 998), (1064, 1065, 1001), (1002, 1066, 1000), (1066, 1001, 1000), (1071, 1070, 1066), (1072, 1071, 1066), (1073, 1072, 1068), (1075, 1074, 1066), (1070, 1075, 1066), (1080, 1077, 1002), (1078, 1080, 1002), (1002, 1081, 1078), (1002, 1082, 1081), (1079, 1083, 1082), (1079, 1085, 1083), (1079, 1086, 1085), (1079, 1087, 1086), (1084, 1088, 1077), (1079, 1090, 1089), (1077, 1066, 1002), (1093, 1095, 1094), (1096, 1099, 1098), (1097, 1100, 1077), (1102, 1101, 1077), (1105, 1104, 1067), (1107, 1079, 1005), (1108, 1107, 1005), (1107, 1109, 1079), (1111, 1110, 1109), (1109, 1112, 1090), (1110, 1113, 1112), (1121, 1119, 1118), (1123, 1122, 1120), (1124, 1127, 1123), (1124, 1129, 1128), (1124, 1130, 1129), (1116, 1115, 1114), (1131, 1116, 1124), (1116, 1132, 1117), (1116, 1131, 1132), (1133, 1131, 1124), (1134, 1136, 1135), (1131, 1138, 1136), (1141, 1142, 1139), (1142, 1140, 1139), (1054, 1053, 1052), (1054, 1141, 1053), (1143, 1141, 1054), (1294, 1056, 1059), (1058, 1294, 1059), (1144, 1145, 1054), (1061, 1144, 1058), (1147, 1061, 1062), (1065, 1147, 1063), (1065, 1148, 1147), (1149, 1148, 1065), (1074, 1064, 1066), (1151, 1064, 1074), (1151, 1152, 1064), (1154, 1064, 1153), (1154, 1155, 1064), (1155, 1156, 1064), (1158, 1159, 1064), (1138, 1162, 1161), (1131, 1165, 1164), (1131, 1166, 1165), (1133, 1170, 1169), (1133, 1171, 1170), (1167, 1174, 1173), (1175, 1174, 1167), (1172, 1175, 1137), (1174, 1177, 1176), (1175, 1177, 1174), (1137, 1179, 1178), (1181, 1180, 1177), (1142, 1183, 1140), (1137, 1184, 1179), (1190, 1185, 1137), (1137, 1186, 1184), (1137, 1187, 1186), (1185, 1187, 1137), (1185, 1190, 1189), (1190, 1195, 1191), (1193, 1195, 1183), (1192, 1195, 1194), (1183, 1197, 1193), (1196, 1199, 1198), (1195, 1207, 1199), (1183, 1204, 1197), (1195, 1209, 1208), (1195, 1210, 1209), (1211, 1210, 1195), (1212, 1211, 1195), (1213, 1212, 1193), (1210, 1217, 1216), (1210, 1218, 1217), (1219, 1218, 1210), (1205, 1221, 1220), (1205, 1215, 1214), (1143, 1222, 1141), (1144, 1143, 1145), (1226, 1227, 1144), (1227, 1228, 1225), (1146, 1226, 1144), (1229, 1226, 1146), (1231, 1226, 1229), (1230, 1231, 1229), (1234, 1236, 1148), (1238, 1237, 1229), (1239, 1235, 1229), (1240, 1239, 1148), (1241, 1240, 1148), (1242, 1241, 1148), (1237, 1230, 1229), (1234, 1148, 1243), (1244, 1230, 1237), (1148, 1245, 1243), (1246, 1231, 1230), (1248, 1232, 1246), (1148, 1249, 1247), (1250, 1233, 1232), (1252, 1251, 1249), (1254, 1148, 1149), (1159, 1253, 1064), (1263, 1253, 1159), (1259, 1262, 1261), (1159, 1264, 1259), (1159, 1265, 1264), (1257, 1266, 1265), (1263, 1267, 1253), (1276, 1275, 1253), (1277, 1279, 1275), (1205, 1295, 1221), (1205, 1297, 1296), (1300, 1301, 1299), (1305, 1303, 1302), (1305, 1304, 1303), (1305, 1306, 1304), (1305, 1307, 1306), (1310, 1308, 1307), (1313, 1312, 1311), (1205, 1300, 1298), (1305, 1300, 1205), (1313, 1310, 1305), (1318, 1305, 1223), (1321, 1320, 1226), (1322, 1224, 1319), (1323, 1322, 1319), (1321, 1323, 1320), (1321, 1324, 1323), (1324, 1325, 1322), (1326, 1327, 1324), (1329, 1328, 1231), (1332, 1331, 1226), (1333, 1332, 1226), (1328, 1333, 1226), (1338, 1337, 1333), (1340, 1339, 1331), (1346, 1326, 1321), (1347, 1346, 1321), (1348, 1326, 1346), (1352, 1351, 1326), (1252, 1353, 1251), (1355, 1354, 1353), (1356, 1358, 1357), (1356, 1360, 1358), (1363, 1359, 1360), (1363, 1362, 1361), (1365, 1364, 1362), (1366, 1368, 1367), (1363, 1370, 1369), (1363, 1372, 1371), (1252, 1356, 1355), (1375, 1376, 1254), (1254, 1378, 1252), (1378, 1377, 1252), (1379, 1378, 1254), (1377, 1363, 1356), (1381, 1380, 1254), (1382, 1381, 1254), (1379, 1383, 1378), (1390, 1389, 1377), (1392, 1391, 1363), (1393, 1392, 1387), (1395, 1394, 1363), (1396, 1395, 1363), (1363, 1373, 1372), (1363, 1398, 1397), (1401, 1400, 1397), (1403, 1402, 1254), (1275, 1404, 1403), (1405, 1404, 1275), (1275, 1406, 1405), (1275, 1407, 1406), (1408, 1407, 1275), (1279, 1409, 1408), (1412, 1374, 1254), (1281, 1414, 1413), (1410, 1415, 1414), (1411, 1416, 1415), (1417, 1419, 1418), (1427, 1422, 1314), (1316, 1423, 1427), (1313, 1425, 1317), (1425, 1427, 1424), (1427, 1428, 1426), (1313, 1427, 1425), (1430, 1429, 1428), (1432, 1431, 1430), (1313, 1432, 1427), (1431, 1432, 1433), (1434, 1436, 1435), (1432, 1437, 1436), (1437, 1439, 1438), (1432, 1440, 1439), (1440, 1432, 1443), (1432, 1445, 1444), (1432, 1447, 1446), (1448, 1432, 1313), (1449, 1525, 1448), (1448, 1453, 1450), (1455, 1458, 1454), (1457, 1456, 1318), (1459, 1466, 1318), (1460, 1459, 1318), (1458, 1463, 1461), (1455, 1463, 1458), (1464, 1459, 1460), (1467, 1466, 1459), (1463, 1471, 1468), (1455, 1471, 1463), (1470, 1469, 1466), (1580, 1470, 1466), (1473, 1472, 1466), (1455, 1474, 1471), (1474, 1478, 1477), (1479, 1453, 1448), (1480, 1479, 1448), (1475, 1480, 1448), (1482, 1481, 1466), (1483, 1482, 1466), (1455, 1485, 1484), (1455, 1487, 1486), (1488, 1455, 1327), (1490, 1489, 1326), (1492, 1491, 1488), (1494, 1493, 1455), (1496, 1495, 1455), (1499, 1498, 1455), (1500, 1499, 1455), (1501, 1455, 1498), (1506, 1505, 1455), (1503, 1507, 1455), (1455, 1509, 1487), (1455, 1507, 1509), (1513, 1490, 1326), (1514, 1513, 1326), (1515, 1514, 1326), (1516, 1515, 1326), (1517, 1516, 1326), (1518, 1517, 1326), (1432, 1520, 1519), (1432, 1521, 1520), (1521, 1523, 1522), (1432, 1581, 1523), (1525, 1533, 1432), (1526, 1449, 1448), (1453, 1532, 1531), (1533, 1581, 1432), (1532, 1536, 1535), (1536, 1539, 1538), (1533, 1541, 1540), (1542, 1525, 1534), (1543, 1542, 1537), (1525, 1547, 1546), (1536, 1550, 1549), (1536, 1551, 1550), (1545, 1558, 1551), (1525, 1553, 1552), (1525, 1554, 1553), (1525, 1555, 1554), (1556, 1555, 1525), (1557, 1556, 1525), (1561, 1560, 1555), (1564, 1536, 1563), (1566, 1558, 1545), (1567, 1559, 1558), (1570, 1569, 1507), (1571, 1570, 1503), (1583, 1574, 1503), (1505, 1583, 1503), (1505, 1577, 1583), (1505, 1578, 1577), (1575, 1579, 1578)])
me_mesh.update()

# ---- objects
ob_mycurve = bpy.data.objects.new('myCurve', me_mesh)

# ---- transforms, parenting, visibility, modifiers, constraints
ob_mycurve.location = (0.0, 0.0, 0.0)
_m = ob_mycurve.modifiers.new('Auto Smooth', 'NODES')
_m.node_group = ng_auto_smooth
_gi = [s.identifier for s in ng_auto_smooth.interface.items_tree if s.item_type == 'SOCKET' and s.in_out == 'INPUT']
_m[_gi[1]] = 3.142  # Angle

# ---- collection membership
scene.collection.objects.link(ob_mycurve)

# ---- scene / render settings (as saved in the file)
scene.frame_start = 1; scene.frame_end = 250; scene.frame_set(1)
scene.render.engine = 'BLENDER_EEVEE_NEXT'
scene.cycles.sampling_pattern = 'TABULATED_SOBOL'
scene.cycles.use_light_tree = False
scene.view_settings.view_transform = 'Filmic'
bpy.context.view_layer.update()

# ---- added for rendering (the .blend has no active camera and no usable light): camera, sun
cam_auto = bpy.data.cameras.new('AutoCamera')
cam_auto.lens = 50.0
cam_auto.sensor_width = 36.0
cam_auto.clip_end = 1000.0
ob_auto_camera = bpy.data.objects.new('AutoCamera', cam_auto)
scene.collection.objects.link(ob_auto_camera)
ob_auto_camera.location = (44.9159, 38.2457, 4.59663)
ob_auto_camera.rotation_euler = (1.09748, -7.21219e-08, 0.694738)
scene.camera = ob_auto_camera
light_auto_sun = bpy.data.lights.new('AutoSun', 'SUN')
light_auto_sun.energy = 3.0
light_auto_sun.angle = 0.0523599
ob_auto_sun = bpy.data.objects.new('AutoSun', light_auto_sun)
scene.collection.objects.link(ob_auto_sun)
ob_auto_sun.rotation_euler = (0.872665, 0.174533, 0.523599)
bpy.context.view_layer.update()
